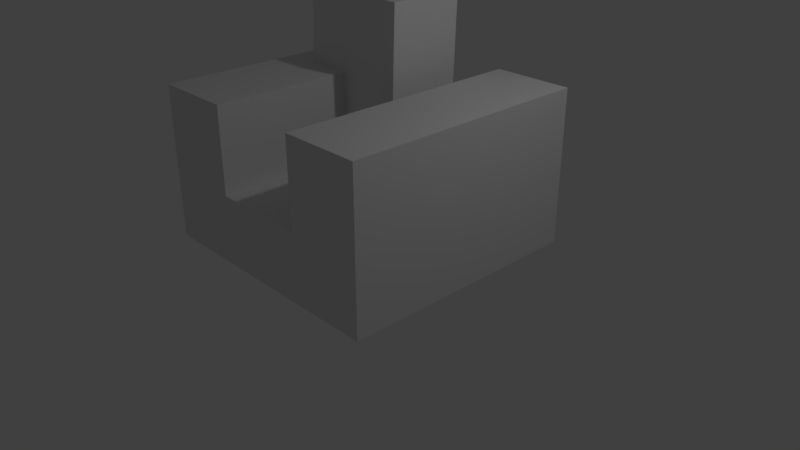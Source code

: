 # Source: 15.20.blend  (saved by Blender 2.79.0; exported with 4.5.12 LTS)
import bpy
from mathutils import Matrix  # noqa: F401  (used for matrix-valued properties, if any)

bpy.ops.wm.read_factory_settings(use_empty=True)
scene = bpy.context.scene
scene.name = 'Scene'

# ---- collections
col_collection_1 = bpy.data.collections.new('Collection 1'); scene.collection.children.link(col_collection_1)

# ---- materials (node trees are filled in below, after node groups)
mat_material = bpy.data.materials.new('Material')
mat_material.alpha_threshold = 0.0
mat_material.use_transparent_shadow = False
mat_material.roughness = 0.5
mat_material.line_color = (0.0, 0.0, 0.0, 1.0)

# ---- material node trees

# ---- world
world_world = bpy.data.worlds.new('World'); scene.world = world_world
world_world.color = (0.05088, 0.05088, 0.05088)
world_world.use_sun_shadow = False
world_world.sun_shadow_jitter_overblur = 0.0
world_world.cycles.sampling_method = 'MANUAL'

# ---- cameras
cam_camera = bpy.data.cameras.new('Camera')
cam_camera.clip_end = 100.0
cam_camera.lens = 35.0
cam_camera.sensor_width = 32.0
cam_camera.sensor_height = 18.0
cam_camera.ortho_scale = 7.314
cam_camera.dof.focus_distance = 0.0
cam_camera.dof.aperture_fstop = 128.0

# ---- lights
light_lamp = bpy.data.lights.new('Lamp', 'POINT')
light_lamp.transmission_factor = 0.0
light_lamp.cutoff_distance = 30.0
light_lamp.energy = 100.0
light_lamp.shadow_buffer_clip_start = 1.001
light_lamp.shadow_soft_size = 0.1
light_lamp.shadow_maximum_resolution = 0.006
light_lamp.use_absolute_resolution = True

# ---- meshes
me_cube = bpy.data.meshes.new('Cube')
me_cube.from_pydata([(1.0, 1.0, -1.0), (1.0, -1.0, -1.0), (-1.0, -1.0, -1.0), (-1.0, 1.0, -1.0), (1.0, 1.0, 1.0), (1.0, -1.0, 1.0), (-1.0, -1.0, 1.0), (-1.0, 1.0, 1.0), (1.0, -5.96e-08, -1.0), (1.788e-07, 1.0, -1.0), (1.0, 1.0, 0.0), (0.0, -1.0, -1.0), (1.0, -1.0, 0.0), (-1.0, 2.98e-07, -1.0), (-1.0, -1.0, 0.0), (-1.0, 1.0, 0.0), (1.0, -5.364e-07, 1.0), (2.384e-07, 1.0, 1.0), (-5.364e-07, -1.0, 1.0), (-1.0, 1.788e-07, 1.0), (2.384e-07, 1.0, 0.0), (-1.0, 2.384e-07, 0.0), (-2.98e-07, -1.0, 0.0), (1.0, -2.98e-07, 0.0), (-1.49e-07, -1.788e-07, 1.0), (5.96e-08, 1.192e-07, -1.0), (1.0, -0.5, -1.0), (-0.5, 1.0, -1.0), (1.0, 1.0, 0.5), (-0.5, -1.0, -1.0), (1.0, -1.0, 0.5), (-1.0, 0.5, -1.0), (-1.0, -1.0, 0.5), (-1.0, 1.0, 0.5), (1.0, -0.5, 1.0), (-0.5, 1.0, 1.0), (-0.5, -1.0, 1.0), (-1.0, 0.5, 1.0), (1.0, 0.5, -1.0), (0.5, 1.0, -1.0), (1.0, 1.0, -0.5), (0.5, -1.0, -1.0), (1.0, -1.0, -0.5), (-1.0, -0.5, -1.0), (-1.0, -1.0, -0.5), (-1.0, 1.0, -0.5), (1.0, 0.5, 1.0), (0.5, 1.0, 1.0), (0.5, -1.0, 1.0), (-1.0, -0.5, 1.0), (-0.5, 1.0, 0.0), (0.5, 1.0, 0.0), (2.384e-07, 1.0, 0.5), (2.086e-07, 1.0, -0.5), (-1.0, 0.5, 0.0), (-1.0, -0.5, 0.0), (-1.0, 2.682e-07, -0.5), (-1.0, 2.086e-07, 0.5), (-0.5, -1.0, 0.0), (0.5, -1.0, 0.0), (-1.49e-07, -1.0, -0.5), (-4.172e-07, -1.0, 0.5), (1.0, -0.5, 0.0), (1.0, 0.5, 0.0), (1.0, -1.788e-07, -0.5), (1.0, -4.172e-07, 0.5), (-3.427e-07, -0.5, 1.0), (-0.5, 2.086e-07, -1.0), (0.5, 2.98e-08, -1.0), (1.192e-07, 0.5, -1.0), (2.98e-08, -0.5, -1.0), (0.5, -0.5, -1.0), (0.5, 0.5, -1.0), (-0.5, 0.5, -1.0), (1.0, 0.5, 0.5), (1.0, 0.5, -0.5), (1.0, -0.5, -0.5), (0.5, -1.0, 0.5), (0.5, -1.0, -0.5), (-0.5, -1.0, -0.5), (-1.0, -0.5, 0.5), (-1.0, -0.5, -0.5), (-1.0, 0.5, -0.5), (0.5, 1.0, -0.5), (0.5, 1.0, 0.5), (-0.5, 1.0, 0.5), (-0.5, 1.0, -0.5), (-1.0, 0.5, 0.5), (-0.5, -1.0, 0.5), (1.0, -0.5, 0.5), (-0.5, -0.5, -1.0), (1.0, -0.75, -1.0), (-0.75, 1.0, -1.0), (1.0, 1.0, 0.75), (-0.75, -1.0, -1.0), (1.0, -1.0, 0.75), (-1.0, 0.75, -1.0), (-1.0, -1.0, 0.75), (-1.0, 1.0, 0.75), (1.0, -0.75, 1.0), (-0.75, 1.0, 1.0), (-0.75, -1.0, 1.0), (-1.0, 0.75, 1.0), (1.0, 0.25, -1.0), (0.25, 1.0, -1.0), (1.0, 1.0, -0.25), (0.25, -1.0, -1.0), (1.0, -1.0, -0.25), (-1.0, -0.25, -1.0), (-1.0, -1.0, -0.25), (-1.0, 1.0, -0.25), (1.0, 0.25, 1.0), (0.25, 1.0, 1.0), (0.25, -1.0, 1.0), (-1.0, -0.25, 1.0), (-0.75, 1.0, 0.0), (0.25, 1.0, 0.0), (2.384e-07, 1.0, 0.75), (2.235e-07, 1.0, -0.25), (-1.0, 0.75, 0.0), (-1.0, -0.25, 0.0), (-1.0, 2.831e-07, -0.75), (-1.0, 2.235e-07, 0.25), (-0.75, -1.0, 0.0), (0.25, -1.0, 0.0), (-7.451e-08, -1.0, -0.75), (-3.576e-07, -1.0, 0.25), (1.0, -0.75, 0.0), (1.0, 0.25, 0.0), (1.0, -1.192e-07, -0.75), (1.0, -3.576e-07, 0.25), (-4.396e-07, -0.75, 1.0), (-0.25, -8.941e-08, 1.0), (-0.75, 2.533e-07, -1.0), (0.25, 7.451e-08, -1.0), (1.49e-07, 0.75, -1.0), (4.47e-08, -0.25, -1.0), (1.0, -0.25, -1.0), (-0.25, 1.0, -1.0), (1.0, 1.0, 0.25), (-0.25, -1.0, -1.0), (1.0, -1.0, 0.25), (-1.0, 0.25, -1.0), (-1.0, -1.0, 0.25), (-1.0, 1.0, 0.25), (1.0, -0.25, 1.0), (-0.25, 1.0, 1.0), (-0.25, -1.0, 1.0), (-1.0, 0.25, 1.0), (1.0, 0.75, -1.0), (0.75, 1.0, -1.0), (1.0, 1.0, -0.75), (0.75, -1.0, -1.0), (1.0, -1.0, -0.75), (-1.0, -0.75, -1.0), (-1.0, -1.0, -0.75), (-1.0, 1.0, -0.75), (1.0, 0.75, 1.0), (0.75, 1.0, 1.0), (0.75, -1.0, 1.0), (-1.0, -0.75, 1.0), (-0.25, 1.0, 0.0), (0.75, 1.0, 0.0), (2.384e-07, 1.0, 0.25), (1.937e-07, 1.0, -0.75), (-1.0, 0.25, 0.0), (-1.0, -0.75, 0.0), (-1.0, 2.533e-07, -0.25), (-1.0, 1.937e-07, 0.75), (-0.25, -1.0, 0.0), (0.75, -1.0, 0.0), (-2.235e-07, -1.0, -0.25), (-4.768e-07, -1.0, 0.75), (1.0, -0.25, 0.0), (1.0, 0.75, 0.0), (1.0, -2.384e-07, -0.25), (1.0, -4.768e-07, 0.75), (-2.459e-07, -0.25, 1.0), (1.416e-07, 0.75, 1.0), (0.25, -2.682e-07, 1.0), (-0.25, 1.639e-07, -1.0), (0.75, -1.49e-08, -1.0), (8.941e-08, 0.25, -1.0), (1.49e-08, -0.75, -1.0), (0.25, -0.5, -1.0), (0.75, -0.5, -1.0), (0.5, -0.25, -1.0), (0.5, -0.75, -1.0), (0.25, 0.5, -1.0), (0.75, 0.5, -1.0), (0.5, 0.75, -1.0), (0.5, 0.25, -1.0), (-0.75, 0.5, -1.0), (-0.25, 0.5, -1.0), (-0.5, 0.75, -1.0), (-0.5, 0.25, -1.0), (0.25, 0.5, 1.0), (0.25, -0.5, 1.0), (1.0, 0.25, 0.5), (1.0, 0.75, 0.5), (1.0, 0.5, 0.25), (1.0, 0.5, 0.75), (1.0, 0.25, -0.5), (1.0, 0.75, -0.5), (1.0, 0.5, -0.75), (1.0, 0.5, -0.25), (1.0, -0.75, -0.5), (1.0, -0.25, -0.5), (1.0, -0.5, -0.75), (1.0, -0.5, -0.25), (0.25, -1.0, 0.5), (0.75, -1.0, 0.5), (0.5, -1.0, 0.25), (0.5, -1.0, 0.75), (0.25, -1.0, -0.5), (0.75, -1.0, -0.5), (0.5, -1.0, -0.75), (0.5, -1.0, -0.25), (-0.75, -1.0, -0.5), (-0.25, -1.0, -0.5), (-0.5, -1.0, -0.75), (-0.5, -1.0, -0.25), (-1.0, -0.25, 0.5), (-1.0, -0.75, 0.5), (-1.0, -0.5, 0.25), (-1.0, -0.5, 0.75), (-1.0, -0.25, -0.5), (-1.0, -0.75, -0.5), (-1.0, -0.5, -0.75), (-1.0, -0.5, -0.25), (-1.0, 0.75, -0.5), (-1.0, 0.25, -0.5), (-1.0, 0.5, -0.75), (-1.0, 0.5, -0.25), (0.25, 1.0, -0.5), (0.75, 1.0, -0.5), (0.5, 1.0, -0.25), (0.5, 1.0, -0.75), (0.25, 1.0, 0.5), (0.75, 1.0, 0.5), (0.5, 1.0, 0.75), (0.5, 1.0, 0.25), (-0.75, 1.0, 0.5), (-0.25, 1.0, 0.5), (-0.5, 1.0, 0.75), (-0.5, 1.0, 0.25), (-0.75, 1.0, -0.5), (-0.25, 1.0, -0.5), (-0.5, 1.0, -0.25), (-0.5, 1.0, -0.75), (-1.0, 0.75, 0.5), (-1.0, 0.25, 0.5), (-1.0, 0.5, 0.25), (-1.0, 0.5, 0.75), (-0.75, -1.0, 0.5), (-0.25, -1.0, 0.5), (-0.5, -1.0, 0.25), (-0.5, -1.0, 0.75), (1.0, -0.75, 0.5), (1.0, -0.25, 0.5), (1.0, -0.5, 0.25), (1.0, -0.5, 0.75), (-0.25, -0.5, 1.0), (-0.75, -0.5, -1.0), (-0.25, -0.5, -1.0), (-0.5, -0.25, -1.0), (-0.5, -0.75, -1.0), (-0.25, -0.75, -1.0), (-0.25, -0.25, -1.0), (-0.75, -0.25, -1.0), (-0.25, -0.25, 1.0), (-0.25, -0.75, 1.0), (1.0, -0.25, 0.75), (1.0, -0.25, 0.25), (1.0, -0.75, 0.25), (-0.25, -1.0, 0.75), (-0.25, -1.0, 0.25), (-0.75, -1.0, 0.25), (-1.0, 0.25, 0.75), (-1.0, 0.25, 0.25), (-1.0, 0.75, 0.25), (-0.25, 1.0, -0.75), (-0.25, 1.0, -0.25), (-0.75, 1.0, -0.25), (-0.25, 1.0, 0.25), (-0.25, 1.0, 0.75), (-0.75, 1.0, 0.75), (0.75, 1.0, 0.25), (0.75, 1.0, 0.75), (0.25, 1.0, 0.75), (0.75, 1.0, -0.75), (0.75, 1.0, -0.25), (0.25, 1.0, -0.25), (-1.0, 0.25, -0.25), (-1.0, 0.25, -0.75), (-1.0, 0.75, -0.75), (-1.0, -0.75, -0.25), (-1.0, -0.75, -0.75), (-1.0, -0.25, -0.75), (-1.0, -0.75, 0.75), (-1.0, -0.75, 0.25), (-1.0, -0.25, 0.25), (-0.25, -1.0, -0.25), (-0.25, -1.0, -0.75), (-0.75, -1.0, -0.75), (0.75, -1.0, -0.25), (0.75, -1.0, -0.75), (0.25, -1.0, -0.75), (0.75, -1.0, 0.75), (0.75, -1.0, 0.25), (0.25, -1.0, 0.25), (1.0, -0.25, -0.25), (1.0, -0.25, -0.75), (1.0, -0.75, -0.75), (1.0, 0.75, -0.25), (1.0, 0.75, -0.75), (1.0, 0.25, -0.75), (1.0, 0.75, 0.75), (1.0, 0.75, 0.25), (1.0, 0.25, 0.25), (0.25, -0.25, 1.0), (0.25, 0.75, 1.0), (-0.25, 0.75, 1.0), (-0.25, 0.25, -1.0), (-0.25, 0.75, -1.0), (-0.75, 0.75, -1.0), (0.75, 0.25, -1.0), (0.75, 0.75, -1.0), (0.25, 0.75, -1.0), (0.75, -0.75, -1.0), (0.75, -0.25, -1.0), (0.25, -0.25, -1.0), (0.25, -0.75, -1.0), (0.25, 0.25, -1.0), (-0.75, 0.25, -1.0), (0.25, 0.25, 1.0), (0.25, -0.75, 1.0), (1.0, 0.25, 0.75), (1.0, 0.25, -0.25), (1.0, -0.75, -0.25), (0.25, -1.0, 0.75), (0.25, -1.0, -0.25), (-0.75, -1.0, -0.25), (-1.0, -0.25, 0.75), (-1.0, -0.25, -0.25), (-1.0, 0.75, -0.25), (0.25, 1.0, -0.75), (0.25, 1.0, 0.25), (-0.75, 1.0, 0.25), (-0.75, 1.0, -0.75), (-1.0, 0.75, 0.75), (-0.75, -1.0, 0.75), (1.0, -0.75, 0.75), (-0.75, -0.75, -1.0), (1.0, -0.875, -1.0), (-0.875, 1.0, -1.0), (1.0, 1.0, 0.875), (-0.875, -1.0, -1.0), (1.0, -1.0, 0.875), (-1.0, 0.875, -1.0), (-1.0, -1.0, 0.875), (-1.0, 1.0, 0.875), (1.0, -0.875, 1.0), (-0.875, 1.0, 1.0), (-0.875, -1.0, 1.0), (-1.0, 0.875, 1.0), (1.0, 0.125, -1.0), (0.125, 1.0, -1.0), (1.0, 1.0, -0.125), (0.125, -1.0, -1.0), (1.0, -1.0, -0.125), (-1.0, -0.125, -1.0), (-1.0, -1.0, -0.125), (-1.0, 1.0, -0.125), (1.0, 0.125, 1.0), (0.125, 1.0, 1.0), (0.125, -1.0, 1.0), (-1.0, -0.125, 1.0), (-0.875, 1.0, 0.0), (0.125, 1.0, 0.0), (2.384e-07, 1.0, 0.875), (2.31e-07, 1.0, -0.125), (-1.0, 0.875, 0.0), (-1.0, -0.125, 0.0), (-1.0, 2.906e-07, -0.875), (-1.0, 2.31e-07, 0.125), (-0.875, -1.0, 0.0), (0.125, -1.0, 0.0), (-3.725e-08, -1.0, -0.875), (-3.278e-07, -1.0, 0.125), (1.0, -0.875, 0.0), (1.0, 0.125, 0.0), (1.0, -8.941e-08, -0.875), (1.0, -3.278e-07, 0.125), (-4.88e-07, -0.875, 1.0), (-1.006e-07, 0.125, 1.0), (-0.125, -1.341e-07, 1.0), (-0.875, 2.757e-07, -1.0), (0.125, 9.686e-08, -1.0), (1.639e-07, 0.875, -1.0), (5.215e-08, -0.125, -1.0), (1.0, -0.375, -1.0), (-0.375, 1.0, -1.0), (1.0, 1.0, 0.375), (-0.375, -1.0, -1.0), (1.0, -1.0, 0.375), (-1.0, 0.375, -1.0), (-1.0, -1.0, 0.375), (-1.0, 1.0, 0.375), (1.0, -0.375, 1.0), (-0.375, 1.0, 1.0), (-0.375, -1.0, 1.0), (-1.0, 0.375, 1.0), (1.0, 0.625, -1.0), (0.625, 1.0, -1.0), (1.0, 1.0, -0.625), (0.625, -1.0, -1.0), (1.0, -1.0, -0.625), (-1.0, -0.625, -1.0), (-1.0, -1.0, -0.625), (-1.0, 1.0, -0.625), (1.0, 0.625, 1.0), (0.625, 1.0, 1.0), (0.625, -1.0, 1.0), (-1.0, -0.625, 1.0), (-0.375, 1.0, 0.0), (0.625, 1.0, 0.0), (2.384e-07, 1.0, 0.375), (2.012e-07, 1.0, -0.625), (-1.0, 0.375, 0.0), (-1.0, -0.625, 0.0), (-1.0, 2.608e-07, -0.375), (-1.0, 2.012e-07, 0.625), (-0.375, -1.0, 0.0), (0.625, -1.0, 0.0), (-1.863e-07, -1.0, -0.375), (-4.47e-07, -1.0, 0.625), (1.0, -0.375, 0.0), (1.0, 0.625, 0.0), (1.0, -2.086e-07, -0.375), (1.0, -4.47e-07, 0.625), (-2.943e-07, -0.375, 1.0), (0.375, -3.129e-07, 1.0), (-0.375, 1.863e-07, -1.0), (0.625, 7.451e-09, -1.0), (1.043e-07, 0.375, -1.0), (2.235e-08, -0.625, -1.0), (0.125, -0.5, -1.0), (0.625, -0.5, -1.0), (0.5, -0.125, -1.0), (0.5, -0.625, -1.0), (0.125, 0.5, -1.0), (0.625, 0.5, -1.0), (0.5, 0.875, -1.0), (0.5, 0.375, -1.0), (-0.875, 0.5, -1.0), (-0.375, 0.5, -1.0), (-0.5, 0.875, -1.0), (-0.5, 0.375, -1.0), (0.375, 0.5, 1.0), (0.375, -0.5, 1.0), (1.0, 0.125, 0.5), (1.0, 0.625, 0.5), (1.0, 0.5, 0.125), (1.0, 0.5, 0.625), (1.0, 0.125, -0.5), (1.0, 0.625, -0.5), (1.0, 0.5, -0.875), (1.0, 0.5, -0.375), (1.0, -0.875, -0.5), (1.0, -0.375, -0.5), (1.0, -0.5, -0.875), (1.0, -0.5, -0.375), (0.125, -1.0, 0.5), (0.625, -1.0, 0.5), (0.5, -1.0, 0.125), (0.5, -1.0, 0.625), (0.125, -1.0, -0.5), (0.625, -1.0, -0.5), (0.5, -1.0, -0.875), (0.5, -1.0, -0.375), (-0.875, -1.0, -0.5), (-0.375, -1.0, -0.5), (-0.5, -1.0, -0.875), (-0.5, -1.0, -0.375), (-1.0, -0.125, 0.5), (-1.0, -0.625, 0.5), (-1.0, -0.5, 0.125), (-1.0, -0.5, 0.625), (-1.0, -0.125, -0.5), (-1.0, -0.625, -0.5), (-1.0, -0.5, -0.875), (-1.0, -0.5, -0.375), (-1.0, 0.875, -0.5), (-1.0, 0.375, -0.5), (-1.0, 0.5, -0.875), (-1.0, 0.5, -0.375), (0.125, 1.0, -0.5), (0.625, 1.0, -0.5), (0.5, 1.0, -0.125), (0.5, 1.0, -0.625), (0.125, 1.0, 0.5), (0.625, 1.0, 0.5), (0.5, 1.0, 0.875), (0.5, 1.0, 0.375), (-0.875, 1.0, 0.5), (-0.375, 1.0, 0.5), (-0.5, 1.0, 0.875), (-0.5, 1.0, 0.375), (-0.875, 1.0, -0.5), (-0.375, 1.0, -0.5), (-0.5, 1.0, -0.125), (-0.5, 1.0, -0.625), (-1.0, 0.875, 0.5), (-1.0, 0.375, 0.5), (-1.0, 0.5, 0.125), (-1.0, 0.5, 0.625), (-0.875, -1.0, 0.5), (-0.375, -1.0, 0.5), (-0.5, -1.0, 0.125), (-0.5, -1.0, 0.625), (1.0, -0.875, 0.5), (1.0, -0.375, 0.5), (1.0, -0.5, 0.125), (1.0, -0.5, 0.625), (-0.125, -0.5, 1.0), (-0.875, -0.5, -1.0), (-0.375, -0.5, -1.0), (-0.5, -0.125, -1.0), (-0.5, -0.625, -1.0), (1.0, -0.625, -1.0), (-0.625, 1.0, -1.0), (1.0, 1.0, 0.625), (-0.625, -1.0, -1.0), (1.0, -1.0, 0.625), (-1.0, 0.625, -1.0), (-1.0, -1.0, 0.625), (-1.0, 1.0, 0.625), (1.0, -0.625, 1.0), (-0.625, 1.0, 1.0), (-0.625, -1.0, 1.0), (-1.0, 0.625, 1.0), (1.0, 0.375, -1.0), (0.375, 1.0, -1.0), (1.0, 1.0, -0.375), (0.375, -1.0, -1.0), (1.0, -1.0, -0.375), (-1.0, -0.375, -1.0), (-1.0, -1.0, -0.375), (-1.0, 1.0, -0.375), (1.0, 0.375, 1.0), (0.375, 1.0, 1.0), (0.375, -1.0, 1.0), (-1.0, -0.375, 1.0), (-0.625, 1.0, 0.0), (0.375, 1.0, 0.0), (2.384e-07, 1.0, 0.625), (2.161e-07, 1.0, -0.375), (-1.0, 0.625, 0.0), (-1.0, -0.375, 0.0), (-1.0, 2.757e-07, -0.625), (-1.0, 2.161e-07, 0.375), (-0.625, -1.0, 0.0), (0.375, -1.0, 0.0), (-1.118e-07, -1.0, -0.625), (-3.874e-07, -1.0, 0.375), (1.0, -0.625, 0.0), (1.0, 0.375, 0.0), (1.0, -1.49e-07, -0.625), (1.0, -3.874e-07, 0.375), (-3.912e-07, -0.625, 1.0), (-0.375, -4.47e-08, 1.0), (-0.625, 2.31e-07, -1.0), (0.375, 5.215e-08, -1.0), (1.341e-07, 0.625, -1.0), (3.725e-08, -0.375, -1.0), (1.0, -0.125, -1.0), (-0.125, 1.0, -1.0), (1.0, 1.0, 0.125), (-0.125, -1.0, -1.0), (1.0, -1.0, 0.125), (-1.0, 0.125, -1.0), (-1.0, -1.0, 0.125), (-1.0, 1.0, 0.125), (1.0, -0.125, 1.0), (-0.125, 1.0, 1.0), (-0.125, -1.0, 1.0), (-1.0, 0.125, 1.0), (1.0, 0.875, -1.0), (0.875, 1.0, -1.0), (1.0, 1.0, -0.875), (0.875, -1.0, -1.0), (1.0, -1.0, -0.875), (-1.0, -0.875, -1.0), (-1.0, -1.0, -0.875), (-1.0, 1.0, -0.875), (1.0, 0.875, 1.0), (0.875, 1.0, 1.0), (0.875, -1.0, 1.0), (-1.0, -0.875, 1.0), (-0.125, 1.0, 0.0), (0.875, 1.0, 0.0), (2.384e-07, 1.0, 0.125), (1.863e-07, 1.0, -0.875), (-1.0, 0.125, 0.0), (-1.0, -0.875, 0.0), (-1.0, 2.459e-07, -0.125), (-1.0, 1.863e-07, 0.875), (-0.125, -1.0, 0.0), (0.875, -1.0, 0.0), (-2.608e-07, -1.0, -0.125), (-5.066e-07, -1.0, 0.875), (1.0, -0.125, 0.0), (1.0, 0.875, 0.0), (1.0, -2.682e-07, -0.125), (1.0, -5.066e-07, 0.875), (-1.974e-07, -0.125, 1.0), (1.9e-07, 0.875, 1.0), (0.125, -2.235e-07, 1.0), (-0.125, 1.416e-07, -1.0), (0.875, -3.725e-08, -1.0), (7.451e-08, 0.125, -1.0), (7.451e-09, -0.875, -1.0), (0.375, -0.5, -1.0), (0.875, -0.5, -1.0), (0.5, -0.375, -1.0), (0.5, -0.875, -1.0), (0.375, 0.5, -1.0), (0.875, 0.5, -1.0), (0.5, 0.625, -1.0), (0.5, 0.125, -1.0), (-0.625, 0.5, -1.0), (-0.125, 0.5, -1.0), (-0.5, 0.625, -1.0), (-0.5, 0.125, -1.0), (0.125, 0.5, 1.0), (0.125, -0.5, 1.0), (1.0, 0.375, 0.5), (1.0, 0.875, 0.5), (1.0, 0.5, 0.375), (1.0, 0.5, 0.875), (1.0, 0.375, -0.5), (1.0, 0.875, -0.5), (1.0, 0.5, -0.625), (1.0, 0.5, -0.125), (1.0, -0.625, -0.5), (1.0, -0.125, -0.5), (1.0, -0.5, -0.625), (1.0, -0.5, -0.125), (0.375, -1.0, 0.5), (0.875, -1.0, 0.5), (0.5, -1.0, 0.375), (0.5, -1.0, 0.875), (0.375, -1.0, -0.5), (0.875, -1.0, -0.5), (0.5, -1.0, -0.625), (0.5, -1.0, -0.125), (-0.625, -1.0, -0.5), (-0.125, -1.0, -0.5), (-0.5, -1.0, -0.625), (-0.5, -1.0, -0.125), (-1.0, -0.375, 0.5), (-1.0, -0.875, 0.5), (-1.0, -0.5, 0.375), (-1.0, -0.5, 0.875), (-1.0, -0.375, -0.5), (-1.0, -0.875, -0.5), (-1.0, -0.5, -0.625), (-1.0, -0.5, -0.125), (-1.0, 0.625, -0.5), (-1.0, 0.125, -0.5), (-1.0, 0.5, -0.625), (-1.0, 0.5, -0.125), (0.375, 1.0, -0.5), (0.875, 1.0, -0.5), (0.5, 1.0, -0.375), (0.5, 1.0, -0.875), (0.375, 1.0, 0.5), (0.875, 1.0, 0.5), (0.5, 1.0, 0.625), (0.5, 1.0, 0.125), (-0.625, 1.0, 0.5), (-0.125, 1.0, 0.5), (-0.5, 1.0, 0.625), (-0.5, 1.0, 0.125), (-0.625, 1.0, -0.5), (-0.125, 1.0, -0.5), (-0.5, 1.0, -0.375), (-0.5, 1.0, -0.875), (-1.0, 0.625, 0.5), (-1.0, 0.125, 0.5), (-1.0, 0.5, 0.375), (-1.0, 0.5, 0.875), (-0.625, -1.0, 0.5), (-0.125, -1.0, 0.5), (-0.5, -1.0, 0.375), (-0.5, -1.0, 0.875), (1.0, -0.625, 0.5), (1.0, -0.125, 0.5), (1.0, -0.5, 0.375), (1.0, -0.5, 0.875), (-0.375, -0.5, 1.0), (-0.625, -0.5, -1.0), (-0.125, -0.5, -1.0), (-0.5, -0.375, -1.0), (-0.5, -0.875, -1.0), (-0.375, -0.75, -1.0), (-0.125, -0.75, -1.0), (-0.25, -0.625, -1.0), (-0.25, -0.875, -1.0), (-0.375, -0.25, -1.0), (-0.125, -0.25, -1.0), (-0.25, -0.125, -1.0), (-0.25, -0.375, -1.0), (-0.875, -0.25, -1.0), (-0.625, -0.25, -1.0), (-0.75, -0.125, -1.0), (-0.75, -0.375, -1.0), (-0.25, -0.375, 1.0), (-0.25, -0.125, 1.0), (-0.125, -0.25, 1.0), (-0.375, -0.25, 1.0), (-0.25, -0.875, 1.0), (-0.25, -0.625, 1.0), (-0.125, -0.75, 1.0), (-0.375, -0.75, 1.0), (1.0, -0.375, 0.75), (1.0, -0.125, 0.75), (1.0, -0.25, 0.625), (1.0, -0.25, 0.875), (1.0, -0.375, 0.25), (1.0, -0.125, 0.25), (1.0, -0.25, 0.125), (1.0, -0.25, 0.375), (1.0, -0.875, 0.25), (1.0, -0.625, 0.25), (1.0, -0.75, 0.125), (1.0, -0.75, 0.375), (-0.375, -1.0, 0.75), (-0.125, -1.0, 0.75), (-0.25, -1.0, 0.625), (-0.25, -1.0, 0.875), (-0.375, -1.0, 0.25), (-0.125, -1.0, 0.25), (-0.25, -1.0, 0.125), (-0.25, -1.0, 0.375), (-0.875, -1.0, 0.25), (-0.625, -1.0, 0.25), (-0.75, -1.0, 0.125), (-0.75, -1.0, 0.375), (-1.0, 0.375, 0.75), (-1.0, 0.125, 0.75), (-1.0, 0.25, 0.625), (-1.0, 0.25, 0.875), (-1.0, 0.375, 0.25), (-1.0, 0.125, 0.25), (-1.0, 0.25, 0.125), (-1.0, 0.25, 0.375), (-1.0, 0.875, 0.25), (-1.0, 0.625, 0.25), (-1.0, 0.75, 0.125), (-1.0, 0.75, 0.375), (-0.375, 1.0, -0.75), (-0.125, 1.0, -0.75), (-0.25, 1.0, -0.625), (-0.25, 1.0, -0.875), (-0.375, 1.0, -0.25), (-0.125, 1.0, -0.25), (-0.25, 1.0, -0.125), (-0.25, 1.0, -0.375), (-0.875, 1.0, -0.25), (-0.625, 1.0, -0.25), (-0.75, 1.0, -0.125), (-0.75, 1.0, -0.375), (-0.375, 1.0, 0.25), (-0.125, 1.0, 0.25), (-0.25, 1.0, 0.375), (-0.25, 1.0, 0.125), (-0.375, 1.0, 0.75), (-0.125, 1.0, 0.75), (-0.25, 1.0, 0.875), (-0.25, 1.0, 0.625), (-0.875, 1.0, 0.75), (-0.625, 1.0, 0.75), (-0.75, 1.0, 0.875), (-0.75, 1.0, 0.625), (0.625, 1.0, 0.25), (0.875, 1.0, 0.25), (0.75, 1.0, 0.375), (0.75, 1.0, 0.125), (0.625, 1.0, 0.75), (0.875, 1.0, 0.75), (0.75, 1.0, 0.875), (0.75, 1.0, 0.625), (0.125, 1.0, 0.75), (0.375, 1.0, 0.75), (0.25, 1.0, 0.875), (0.25, 1.0, 0.625), (0.625, 1.0, -0.75), (0.875, 1.0, -0.75), (0.75, 1.0, -0.625), (0.75, 1.0, -0.875), (0.625, 1.0, -0.25), (0.875, 1.0, -0.25), (0.75, 1.0, -0.125), (0.75, 1.0, -0.375), (0.125, 1.0, -0.25), (0.375, 1.0, -0.25), (0.25, 1.0, -0.125), (0.25, 1.0, -0.375), (-1.0, 0.375, -0.25), (-1.0, 0.125, -0.25), (-1.0, 0.25, -0.375), (-1.0, 0.25, -0.125), (-1.0, 0.375, -0.75), (-1.0, 0.125, -0.75), (-1.0, 0.25, -0.875), (-1.0, 0.25, -0.625), (-1.0, 0.875, -0.75), (-1.0, 0.625, -0.75), (-1.0, 0.75, -0.875), (-1.0, 0.75, -0.625), (-1.0, -0.625, -0.25), (-1.0, -0.875, -0.25), (-1.0, -0.75, -0.375), (-1.0, -0.75, -0.125), (-1.0, -0.625, -0.75), (-1.0, -0.875, -0.75), (-1.0, -0.75, -0.875), (-1.0, -0.75, -0.625), (-1.0, -0.125, -0.75), (-1.0, -0.375, -0.75), (-1.0, -0.25, -0.875), (-1.0, -0.25, -0.625), (-1.0, -0.625, 0.75), (-1.0, -0.875, 0.75), (-1.0, -0.75, 0.625), (-1.0, -0.75, 0.875), (-1.0, -0.625, 0.25), (-1.0, -0.875, 0.25), (-1.0, -0.75, 0.125), (-1.0, -0.75, 0.375), (-1.0, -0.125, 0.25), (-1.0, -0.375, 0.25), (-1.0, -0.25, 0.125), (-1.0, -0.25, 0.375), (-0.375, -1.0, -0.25), (-0.125, -1.0, -0.25), (-0.25, -1.0, -0.375), (-0.25, -1.0, -0.125), (-0.375, -1.0, -0.75), (-0.125, -1.0, -0.75), (-0.25, -1.0, -0.875), (-0.25, -1.0, -0.625), (-0.875, -1.0, -0.75), (-0.625, -1.0, -0.75), (-0.75, -1.0, -0.875), (-0.75, -1.0, -0.625), (0.625, -1.0, -0.25), (0.875, -1.0, -0.25), (0.75, -1.0, -0.375), (0.75, -1.0, -0.125), (0.625, -1.0, -0.75), (0.875, -1.0, -0.75), (0.75, -1.0, -0.875), (0.75, -1.0, -0.625), (0.125, -1.0, -0.75), (0.375, -1.0, -0.75), (0.25, -1.0, -0.875), (0.25, -1.0, -0.625), (0.625, -1.0, 0.75), (0.875, -1.0, 0.75), (0.75, -1.0, 0.625), (0.75, -1.0, 0.875), (0.625, -1.0, 0.25), (0.875, -1.0, 0.25), (0.75, -1.0, 0.125), (0.75, -1.0, 0.375), (0.125, -1.0, 0.25), (0.375, -1.0, 0.25), (0.25, -1.0, 0.125), (0.25, -1.0, 0.375), (1.0, -0.375, -0.25), (1.0, -0.125, -0.25), (1.0, -0.25, -0.375), (1.0, -0.25, -0.125), (1.0, -0.375, -0.75), (1.0, -0.125, -0.75), (1.0, -0.25, -0.875), (1.0, -0.25, -0.625), (1.0, -0.875, -0.75), (1.0, -0.625, -0.75), (1.0, -0.75, -0.875), (1.0, -0.75, -0.625), (1.0, 0.625, -0.25), (1.0, 0.875, -0.25), (1.0, 0.75, -0.375), (1.0, 0.75, -0.125), (1.0, 0.625, -0.75), (1.0, 0.875, -0.75), (1.0, 0.75, -0.875), (1.0, 0.75, -0.625), (1.0, 0.125, -0.75), (1.0, 0.375, -0.75), (1.0, 0.25, -0.875), (1.0, 0.25, -0.625), (1.0, 0.625, 0.75), (1.0, 0.875, 0.75), (1.0, 0.75, 0.625), (1.0, 0.75, 0.875), (1.0, 0.625, 0.25), (1.0, 0.875, 0.25), (1.0, 0.75, 0.125), (1.0, 0.75, 0.375), (1.0, 0.125, 0.25), (1.0, 0.375, 0.25), (1.0, 0.25, 0.125), (1.0, 0.25, 0.375), (0.25, -0.375, 1.0), (0.25, -0.125, 1.0), (0.375, -0.25, 1.0), (0.125, -0.25, 1.0), (0.25, 0.625, 1.0), (0.25, 0.875, 1.0), (0.375, 0.75, 1.0), (0.125, 0.75, 1.0), (-0.25, 0.875, 1.0), (-0.125, 0.75, 1.0), (-0.375, 0.75, 1.0), (-0.25, 0.125, 1.0), (-0.375, 0.25, -1.0), (-0.125, 0.25, -1.0), (-0.25, 0.375, -1.0), (-0.25, 0.125, -1.0), (-0.375, 0.75, -1.0), (-0.125, 0.75, -1.0), (-0.25, 0.875, -1.0), (-0.25, 0.625, -1.0), (-0.875, 0.75, -1.0), (-0.625, 0.75, -1.0), (-0.75, 0.875, -1.0), (-0.75, 0.625, -1.0), (0.625, 0.25, -1.0), (0.875, 0.25, -1.0), (0.75, 0.375, -1.0), (0.75, 0.125, -1.0), (0.625, 0.75, -1.0), (0.875, 0.75, -1.0), (0.75, 0.875, -1.0), (0.75, 0.625, -1.0), (0.125, 0.75, -1.0), (0.375, 0.75, -1.0), (0.25, 0.875, -1.0), (0.25, 0.625, -1.0), (0.625, -0.75, -1.0), (0.875, -0.75, -1.0), (0.75, -0.625, -1.0), (0.75, -0.875, -1.0), (0.625, -0.25, -1.0), (0.875, -0.25, -1.0), (0.75, -0.125, -1.0), (0.75, -0.375, -1.0), (0.125, -0.25, -1.0), (0.375, -0.25, -1.0), (0.25, -0.125, -1.0), (0.25, -0.375, -1.0), (0.125, -0.75, -1.0), (0.375, -0.75, -1.0), (0.25, -0.625, -1.0), (0.25, -0.875, -1.0), (0.125, 0.25, -1.0), (0.375, 0.25, -1.0), (0.25, 0.375, -1.0), (0.25, 0.125, -1.0), (-0.875, 0.25, -1.0), (-0.625, 0.25, -1.0), (-0.75, 0.375, -1.0), (-0.75, 0.125, -1.0), (0.25, 0.125, 1.0), (0.25, 0.375, 1.0), (0.375, 0.25, 1.0), (0.125, 0.25, 1.0), (0.25, -0.875, 1.0), (0.25, -0.625, 1.0), (0.375, -0.75, 1.0), (0.125, -0.75, 1.0), (1.0, 0.125, 0.75), (1.0, 0.375, 0.75), (1.0, 0.25, 0.625), (1.0, 0.25, 0.875), (1.0, 0.125, -0.25), (1.0, 0.375, -0.25), (1.0, 0.25, -0.375), (1.0, 0.25, -0.125), (1.0, -0.875, -0.25), (1.0, -0.625, -0.25), (1.0, -0.75, -0.375), (1.0, -0.75, -0.125), (0.125, -1.0, 0.75), (0.375, -1.0, 0.75), (0.25, -1.0, 0.625), (0.25, -1.0, 0.875), (0.125, -1.0, -0.25), (0.375, -1.0, -0.25), (0.25, -1.0, -0.375), (0.25, -1.0, -0.125), (-0.875, -1.0, -0.25), (-0.625, -1.0, -0.25), (-0.75, -1.0, -0.375), (-0.75, -1.0, -0.125), (-1.0, -0.125, 0.75), (-1.0, -0.375, 0.75), (-1.0, -0.25, 0.625), (-1.0, -0.25, 0.875), (-1.0, -0.125, -0.25), (-1.0, -0.375, -0.25), (-1.0, -0.25, -0.375), (-1.0, -0.25, -0.125), (-1.0, 0.875, -0.25), (-1.0, 0.625, -0.25), (-1.0, 0.75, -0.375), (-1.0, 0.75, -0.125), (0.125, 1.0, -0.75), (0.375, 1.0, -0.75), (0.25, 1.0, -0.625), (0.25, 1.0, -0.875), (0.125, 1.0, 0.25), (0.375, 1.0, 0.25), (0.25, 1.0, 0.375), (0.25, 1.0, 0.125), (-0.875, 1.0, 0.25), (-0.625, 1.0, 0.25), (-0.75, 1.0, 0.375), (-0.75, 1.0, 0.125), (-0.875, 1.0, -0.75), (-0.625, 1.0, -0.75), (-0.75, 1.0, -0.625), (-0.75, 1.0, -0.875), (-1.0, 0.875, 0.75), (-1.0, 0.625, 0.75), (-1.0, 0.75, 0.625), (-1.0, 0.75, 0.875), (-0.875, -1.0, 0.75), (-0.625, -1.0, 0.75), (-0.75, -1.0, 0.625), (-0.75, -1.0, 0.875), (1.0, -0.875, 0.75), (1.0, -0.625, 0.75), (1.0, -0.75, 0.625), (1.0, -0.75, 0.875), (-0.875, -0.75, -1.0), (-0.625, -0.75, -1.0), (-0.75, -0.625, -1.0), (-0.75, -0.875, -1.0), (-0.625, -0.875, -1.0), (-0.625, -0.625, -1.0), (-0.875, -0.625, -1.0), (1.0, -0.625, 0.875), (1.0, -0.625, 0.625), (1.0, -0.875, 0.625), (-0.625, -1.0, 0.875), (-0.625, -1.0, 0.625), (-0.875, -1.0, 0.625), (-1.0, 0.625, 0.875), (-1.0, 0.625, 0.625), (-1.0, 0.875, 0.625), (-0.625, 1.0, -0.875), (-0.625, 1.0, -0.625), (-0.875, 1.0, -0.625), (-0.625, 1.0, 0.125), (-0.625, 1.0, 0.375), (-0.875, 1.0, 0.375), (0.375, 1.0, 0.125), (0.375, 1.0, 0.375), (0.125, 1.0, 0.375), (0.375, 1.0, -0.875), (0.375, 1.0, -0.625), (0.125, 1.0, -0.625), (-1.0, 0.625, -0.125), (-1.0, 0.625, -0.375), (-1.0, 0.875, -0.375), (-1.0, -0.375, -0.125), (-1.0, -0.375, -0.375), (-1.0, -0.125, -0.375), (-1.0, -0.375, 0.875), (-1.0, -0.375, 0.625), (-1.0, -0.125, 0.625), (-0.625, -1.0, -0.125), (-0.625, -1.0, -0.375), (-0.875, -1.0, -0.375), (0.375, -1.0, -0.125), (0.375, -1.0, -0.375), (0.125, -1.0, -0.375), (0.375, -1.0, 0.875), (0.375, -1.0, 0.625), (0.125, -1.0, 0.625), (1.0, -0.625, -0.125), (1.0, -0.625, -0.375), (1.0, -0.875, -0.375), (1.0, 0.375, -0.125), (1.0, 0.375, -0.375), (1.0, 0.125, -0.375), (1.0, 0.375, 0.875), (1.0, 0.375, 0.625), (1.0, 0.125, 0.625), (0.125, -0.625, 1.0), (0.375, -0.625, 1.0), (0.375, -0.875, 1.0), (0.125, 0.375, 1.0), (0.375, 0.375, 1.0), (0.375, 0.125, 1.0), (-0.625, 0.125, -1.0), (-0.625, 0.375, -1.0), (-0.875, 0.375, -1.0), (0.375, 0.125, -1.0), (0.375, 0.375, -1.0), (0.125, 0.375, -1.0), (0.375, -0.875, -1.0), (0.375, -0.625, -1.0), (0.125, -0.625, -1.0), (0.375, -0.375, -1.0), (0.375, -0.125, -1.0), (0.125, -0.125, -1.0), (0.875, -0.375, -1.0), (0.875, -0.125, -1.0), (0.625, -0.125, -1.0), (0.875, -0.875, -1.0), (0.875, -0.625, -1.0), (0.625, -0.625, -1.0), (0.375, 0.625, -1.0), (0.375, 0.875, -1.0), (0.125, 0.875, -1.0), (0.875, 0.625, -1.0), (0.875, 0.875, -1.0), (0.625, 0.875, -1.0), (0.875, 0.125, -1.0), (0.875, 0.375, -1.0), (0.625, 0.375, -1.0), (-0.625, 0.625, -1.0), (-0.625, 0.875, -1.0), (-0.875, 0.875, -1.0), (-0.125, 0.625, -1.0), (-0.125, 0.875, -1.0), (-0.375, 0.875, -1.0), (-0.125, 0.125, -1.0), (-0.125, 0.375, -1.0), (-0.375, 0.375, -1.0), (-0.125, 0.125, 1.0), (-0.375, 0.875, 1.0), (-0.125, 0.875, 1.0), (0.125, 0.875, 1.0), (0.375, 0.875, 1.0), (0.375, 0.625, 1.0), (0.125, -0.125, 1.0), (0.375, -0.125, 1.0), (0.375, -0.375, 1.0), (1.0, 0.375, 0.375), (1.0, 0.375, 0.125), (1.0, 0.125, 0.125), (1.0, 0.875, 0.375), (1.0, 0.875, 0.125), (1.0, 0.625, 0.125), (1.0, 0.875, 0.875), (1.0, 0.875, 0.625), (1.0, 0.625, 0.625), (1.0, 0.375, -0.625), (1.0, 0.375, -0.875), (1.0, 0.125, -0.875), (1.0, 0.875, -0.625), (1.0, 0.875, -0.875), (1.0, 0.625, -0.875), (1.0, 0.875, -0.125), (1.0, 0.875, -0.375), (1.0, 0.625, -0.375), (1.0, -0.625, -0.625), (1.0, -0.625, -0.875), (1.0, -0.875, -0.875), (1.0, -0.125, -0.625), (1.0, -0.125, -0.875), (1.0, -0.375, -0.875), (1.0, -0.125, -0.125), (1.0, -0.125, -0.375), (1.0, -0.375, -0.375), (0.375, -1.0, 0.375), (0.375, -1.0, 0.125), (0.125, -1.0, 0.125), (0.875, -1.0, 0.375), (0.875, -1.0, 0.125), (0.625, -1.0, 0.125), (0.875, -1.0, 0.875), (0.875, -1.0, 0.625), (0.625, -1.0, 0.625), (0.375, -1.0, -0.625), (0.375, -1.0, -0.875), (0.125, -1.0, -0.875), (0.875, -1.0, -0.625), (0.875, -1.0, -0.875), (0.625, -1.0, -0.875), (0.875, -1.0, -0.125), (0.875, -1.0, -0.375), (0.625, -1.0, -0.375), (-0.625, -1.0, -0.625), (-0.625, -1.0, -0.875), (-0.875, -1.0, -0.875), (-0.125, -1.0, -0.625), (-0.125, -1.0, -0.875), (-0.375, -1.0, -0.875), (-0.125, -1.0, -0.125), (-0.125, -1.0, -0.375), (-0.375, -1.0, -0.375), (-1.0, -0.375, 0.375), (-1.0, -0.375, 0.125), (-1.0, -0.125, 0.125), (-1.0, -0.875, 0.375), (-1.0, -0.875, 0.125), (-1.0, -0.625, 0.125), (-1.0, -0.875, 0.875), (-1.0, -0.875, 0.625), (-1.0, -0.625, 0.625), (-1.0, -0.375, -0.625), (-1.0, -0.375, -0.875), (-1.0, -0.125, -0.875), (-1.0, -0.875, -0.625), (-1.0, -0.875, -0.875), (-1.0, -0.625, -0.875), (-1.0, -0.875, -0.125), (-1.0, -0.875, -0.375), (-1.0, -0.625, -0.375), (-1.0, 0.625, -0.625), (-1.0, 0.625, -0.875), (-1.0, 0.875, -0.875), (-1.0, 0.125, -0.625), (-1.0, 0.125, -0.875), (-1.0, 0.375, -0.875), (-1.0, 0.125, -0.125), (-1.0, 0.125, -0.375), (-1.0, 0.375, -0.375), (0.375, 1.0, -0.375), (0.375, 1.0, -0.125), (0.125, 1.0, -0.125), (0.875, 1.0, -0.375), (0.875, 1.0, -0.125), (0.625, 1.0, -0.125), (0.875, 1.0, -0.875), (0.875, 1.0, -0.625), (0.625, 1.0, -0.625), (0.375, 1.0, 0.625), (0.375, 1.0, 0.875), (0.125, 1.0, 0.875), (0.875, 1.0, 0.625), (0.875, 1.0, 0.875), (0.625, 1.0, 0.875), (0.875, 1.0, 0.125), (0.875, 1.0, 0.375), (0.625, 1.0, 0.375), (-0.625, 1.0, 0.625), (-0.625, 1.0, 0.875), (-0.875, 1.0, 0.875), (-0.125, 1.0, 0.625), (-0.125, 1.0, 0.875), (-0.375, 1.0, 0.875), (-0.125, 1.0, 0.125), (-0.125, 1.0, 0.375), (-0.375, 1.0, 0.375), (-0.625, 1.0, -0.375), (-0.625, 1.0, -0.125), (-0.875, 1.0, -0.125), (-0.125, 1.0, -0.375), (-0.125, 1.0, -0.125), (-0.375, 1.0, -0.125), (-0.125, 1.0, -0.875), (-0.125, 1.0, -0.625), (-0.375, 1.0, -0.625), (-1.0, 0.625, 0.375), (-1.0, 0.625, 0.125), (-1.0, 0.875, 0.125), (-1.0, 0.125, 0.375), (-1.0, 0.125, 0.125), (-1.0, 0.375, 0.125), (-1.0, 0.125, 0.875), (-1.0, 0.125, 0.625), (-1.0, 0.375, 0.625), (-0.625, -1.0, 0.375), (-0.625, -1.0, 0.125), (-0.875, -1.0, 0.125), (-0.125, -1.0, 0.375), (-0.125, -1.0, 0.125), (-0.375, -1.0, 0.125), (-0.125, -1.0, 0.875), (-0.125, -1.0, 0.625), (-0.375, -1.0, 0.625), (1.0, -0.625, 0.375), (1.0, -0.625, 0.125), (1.0, -0.875, 0.125), (1.0, -0.125, 0.375), (1.0, -0.125, 0.125), (1.0, -0.375, 0.125), (1.0, -0.125, 0.875), (1.0, -0.125, 0.625), (1.0, -0.375, 0.625), (-0.375, -0.625, 1.0), (-0.125, -0.625, 1.0), (-0.125, -0.875, 1.0), (-0.375, -0.125, 1.0), (-0.125, -0.125, 1.0), (-0.125, -0.375, 1.0), (-0.625, -0.375, -1.0), (-0.625, -0.125, -1.0), (-0.875, -0.125, -1.0), (-0.125, -0.375, -1.0), (-0.125, -0.125, -1.0), (-0.375, -0.125, -1.0), (-0.125, -0.875, -1.0), (-0.125, -0.625, -1.0), (-0.375, -0.625, -1.0), (-0.375, -0.875, -1.0), (-0.375, -0.375, -1.0), (-0.875, -0.375, -1.0), (-0.375, -0.375, 1.0), (-0.375, -0.875, 1.0), (1.0, -0.375, 0.875), (1.0, -0.375, 0.375), (1.0, -0.875, 0.375), (-0.375, -1.0, 0.875), (-0.375, -1.0, 0.375), (-0.875, -1.0, 0.375), (-1.0, 0.375, 0.875), (-1.0, 0.375, 0.375), (-1.0, 0.875, 0.375), (-0.375, 1.0, -0.875), (-0.375, 1.0, -0.375), (-0.875, 1.0, -0.375), (-0.375, 1.0, 0.125), (-0.375, 1.0, 0.625), (-0.875, 1.0, 0.625), (0.625, 1.0, 0.125), (0.625, 1.0, 0.625), (0.125, 1.0, 0.625), (0.625, 1.0, -0.875), (0.625, 1.0, -0.375), (0.125, 1.0, -0.375), (-1.0, 0.375, -0.125), (-1.0, 0.375, -0.625), (-1.0, 0.875, -0.625), (-1.0, -0.625, -0.125), (-1.0, -0.625, -0.625), (-1.0, -0.125, -0.625), (-1.0, -0.625, 0.875), (-1.0, -0.625, 0.375), (-1.0, -0.125, 0.375), (-0.375, -1.0, -0.125), (-0.375, -1.0, -0.625), (-0.875, -1.0, -0.625), (0.625, -1.0, -0.125), (0.625, -1.0, -0.625), (0.125, -1.0, -0.625), (0.625, -1.0, 0.875), (0.625, -1.0, 0.375), (0.125, -1.0, 0.375), (1.0, -0.375, -0.125), (1.0, -0.375, -0.625), (1.0, -0.875, -0.625), (1.0, 0.625, -0.125), (1.0, 0.625, -0.625), (1.0, 0.125, -0.625), (1.0, 0.625, 0.875), (1.0, 0.625, 0.375), (1.0, 0.125, 0.375), (0.125, -0.375, 1.0), (0.125, 0.625, 1.0), (-0.375, 0.125, 1.0), (-0.375, 0.125, -1.0), (-0.375, 0.625, -1.0), (-0.875, 0.625, -1.0), (0.625, 0.125, -1.0), (0.625, 0.625, -1.0), (0.125, 0.625, -1.0), (0.625, -0.875, -1.0), (0.625, -0.375, -1.0), (0.125, -0.375, -1.0), (0.125, -0.875, -1.0), (0.125, 0.125, -1.0), (-0.875, 0.125, -1.0), (0.125, 0.125, 1.0), (0.125, -0.875, 1.0), (1.0, 0.125, 0.875), (1.0, 0.125, -0.125), (1.0, -0.875, -0.125), (0.125, -1.0, 0.875), (0.125, -1.0, -0.125), (-0.875, -1.0, -0.125), (-1.0, -0.125, 0.875), (-1.0, -0.125, -0.125), (-1.0, 0.875, -0.125), (0.125, 1.0, -0.875), (0.125, 1.0, 0.125), (-0.875, 1.0, 0.125), (-0.875, 1.0, -0.875), (-1.0, 0.875, 0.875), (-0.875, -1.0, 0.875), (1.0, -0.875, 0.875), (-0.875, -0.875, -1.0), (1.0, 1.0, 3.518), (1.0, -1.0, 3.518), (1.0, -5.364e-07, 3.518), (1.0, -0.5, 3.518), (1.0, 0.5, 3.518), (0.5, 1.0, 3.518), (0.5, -1.0, 3.518), (0.5, -3.576e-07, 3.518), (0.5, 0.5, 3.518), (0.5, -0.5, 3.518), (1.0, -0.75, 3.518), (1.0, 0.25, 3.518), (0.75, -4.47e-07, 3.518), (1.0, -0.25, 3.518), (1.0, 0.75, 3.518), (0.75, 1.0, 3.518), (0.75, -1.0, 3.518), (0.5, 0.25, 3.518), (0.5, 0.75, 3.518), (0.75, 0.5, 3.518), (0.5, -0.75, 3.518), (0.5, -0.25, 3.518), (0.75, -0.5, 3.518), (0.75, -0.25, 3.518), (0.75, -0.75, 3.518), (0.75, 0.75, 3.518), (0.75, 0.25, 3.518), (1.0, -0.875, 3.518), (1.0, 0.125, 3.518), (0.875, -4.917e-07, 3.518), (1.0, -0.375, 3.518), (1.0, 0.625, 3.518), (0.625, 1.0, 3.518), (0.625, -1.0, 3.518), (0.375, -3.129e-07, 3.518), (0.5, 0.125, 3.518), (0.5, 0.625, 3.518), (0.875, 0.5, 3.518), (0.375, 0.5, 3.518), (0.5, -0.875, 3.518), (0.5, -0.375, 3.518), (0.875, -0.5, 3.518), (0.375, -0.5, 3.518), (1.0, -0.625, 3.518), (1.0, 0.375, 3.518), (0.375, 1.0, 3.518), (0.375, -1.0, 3.518), (0.625, -4.023e-07, 3.518), (1.0, -0.125, 3.518), (1.0, 0.875, 3.518), (0.875, 1.0, 3.518), (0.875, -1.0, 3.518), (0.5, 0.375, 3.518), (0.5, 0.875, 3.518), (0.625, 0.5, 3.518), (0.5, -0.625, 3.518), (0.5, -0.125, 3.518), (0.625, -0.5, 3.518), (0.375, -0.25, 3.518), (0.75, -0.375, 3.518), (0.75, -0.125, 3.518), (0.875, -0.25, 3.518), (0.625, -0.25, 3.518), (0.75, -0.875, 3.518), (0.75, -0.625, 3.518), (0.875, -0.75, 3.518), (0.625, -0.75, 3.518), (0.375, 0.75, 3.518), (0.75, 0.625, 3.518), (0.75, 0.875, 3.518), (0.875, 0.75, 3.518), (0.625, 0.75, 3.518), (0.75, 0.125, 3.518), (0.75, 0.375, 3.518), (0.875, 0.25, 3.518), (0.625, 0.25, 3.518), (0.375, 0.25, 3.518), (0.375, -0.75, 3.518), (0.375, -0.625, 3.518), (0.375, -0.875, 3.518), (0.375, 0.375, 3.518), (0.375, 0.125, 3.518), (0.625, 0.375, 3.518), (0.875, 0.375, 3.518), (0.875, 0.125, 3.518), (0.625, 0.875, 3.518), (0.875, 0.875, 3.518), (0.875, 0.625, 3.518), (0.375, 0.875, 3.518), (0.375, 0.625, 3.518), (0.625, -0.625, 3.518), (0.875, -0.625, 3.518), (0.875, -0.875, 3.518), (0.625, -0.125, 3.518), (0.875, -0.125, 3.518), (0.875, -0.375, 3.518), (0.375, -0.125, 3.518), (0.375, -0.375, 3.518), (0.625, -0.375, 3.518), (0.625, -0.875, 3.518), (0.625, 0.625, 3.518), (0.625, 0.125, 3.518), (-1.0, -1.0, 3.485), (-1.0, 1.0, 3.485), (-1.0, 1.788e-07, 3.485), (-0.5, 1.0, 3.485), (-0.5, -1.0, 3.485), (-1.0, 0.5, 3.485), (-1.0, -0.5, 3.485), (-0.5, 0.0, 3.485), (-0.5, -0.5, 3.485), (-0.75, 1.0, 3.485), (-0.75, -1.0, 3.485), (-1.0, 0.75, 3.485), (-1.0, -0.25, 3.485), (-1.0, 0.25, 3.485), (-1.0, -0.75, 3.485), (-0.75, 8.941e-08, 3.485), (-0.5, 0.75, 3.485), (-0.75, 0.5, 3.485), (-0.5, -0.75, 3.485), (-0.5, -0.25, 3.485), (-0.75, -0.5, 3.485), (-0.75, -0.25, 3.485), (-0.75, 0.75, 3.485), (-0.75, 0.25, 3.485), (-0.75, -0.75, 3.485), (-0.875, 1.0, 3.485), (-0.875, -1.0, 3.485), (-1.0, 0.875, 3.485), (-1.0, -0.125, 3.485), (-0.375, 1.0, 3.485), (-0.375, -1.0, 3.485), (-1.0, 0.375, 3.485), (-1.0, -0.625, 3.485), (-0.625, 4.47e-08, 3.485), (-0.5, 0.125, 3.485), (-0.5, -0.875, 3.485), (-0.5, -0.375, 3.485), (-0.625, -0.5, 3.485), (-0.625, 1.0, 3.485), (-0.625, -1.0, 3.485), (-1.0, 0.625, 3.485), (-1.0, -0.375, 3.485), (-0.375, -4.47e-08, 3.485), (-1.0, 0.125, 3.485), (-1.0, -0.875, 3.485), (-0.875, 1.341e-07, 3.485), (-0.5, 0.875, 3.485), (-0.875, 0.5, 3.485), (-0.5, -0.625, 3.485), (-0.5, -0.125, 3.485), (-0.375, -0.5, 3.485), (-0.875, -0.5, 3.485), (-0.75, -0.375, 3.485), (-0.75, -0.125, 3.485), (-0.625, -0.25, 3.485), (-0.875, -0.25, 3.485), (-0.375, -0.25, 3.485), (-0.375, -0.75, 3.485), (-0.75, 0.625, 3.485), (-0.75, 0.875, 3.485), (-0.625, 0.75, 3.485), (-0.875, 0.75, 3.485), (-0.375, 0.75, 3.485), (-0.75, 0.125, 3.485), (-0.75, 0.375, 3.485), (-0.875, 0.25, 3.485), (-0.75, -0.875, 3.485), (-0.75, -0.625, 3.485), (-0.625, -0.75, 3.485), (-0.875, -0.75, 3.485), (-0.875, -0.625, 3.485), (-0.625, -0.625, 3.485), (-0.625, -0.875, 3.485), (-0.875, 0.375, 3.485), (-0.625, 0.125, 3.485), (-0.375, 0.875, 3.485), (-0.875, 0.875, 3.485), (-0.625, 0.875, 3.485), (-0.375, -0.625, 3.485), (-0.375, -0.125, 3.485), (-0.875, -0.125, 3.485), (-0.625, -0.125, 3.485), (-0.625, -0.375, 3.485), (-0.875, -0.375, 3.485), (-0.375, -0.375, 3.485), (-0.375, -0.875, 3.485), (-0.875, 0.625, 3.485), (-0.375, 0.125, 3.485), (-0.875, 0.125, 3.485), (-0.875, -0.875, 3.485), (0.03708, 0.5, 5.706), (0.03708, 0.25, 5.706), (0.03708, 0.75, 5.706), (-0.2129, 0.5, 5.706), (-0.2129, 0.75, 5.706), (-0.2129, 0.25, 5.706), (0.03708, 0.125, 5.706), (0.03708, 0.625, 5.706), (-0.08792, 0.5, 5.706), (0.03708, 0.375, 5.706), (-0.3379, 0.5, 5.706), (0.1621, 0.5, 5.706), (0.1621, 0.75, 5.706), (-0.2129, 0.625, 5.706), (-0.08792, 0.75, 5.706), (-0.3379, 0.75, 5.706), (-0.2129, 0.125, 5.706), (-0.2129, 0.375, 5.706), (-0.08792, 0.25, 5.706), (-0.3379, 0.25, 5.706), (0.1621, 0.25, 5.706), (0.1621, 0.375, 5.706), (-0.3379, 0.375, 5.706), (-0.08792, 0.375, 5.706), (-0.08792, 0.125, 5.706), (-0.08792, 0.625, 5.706), (0.1621, 0.625, 5.706), (-0.3379, 0.625, 5.706), (-0.3379, 0.125, 5.706), (0.1621, 0.125, 5.706), (-0.4629, 0.5, 5.706), (-0.4629, 0.25, 5.706), (-0.4629, 0.75, 5.706), (-0.7129, 0.5, 5.706), (-0.7129, 0.75, 5.706), (-0.7129, 0.25, 5.706), (-0.4629, 0.125, 5.706), (-0.4629, 0.625, 5.706), (-0.5879, 0.5, 5.706), (-0.4629, 0.375, 5.706), (-0.3379, 0.5, 5.706), (-0.7129, 0.625, 5.706), (-0.5879, 0.75, 5.706), (-0.3379, 0.75, 5.706), (-0.3379, 0.25, 5.706), (-0.7129, 0.125, 5.706), (-0.7129, 0.375, 5.706), (-0.5879, 0.25, 5.706), (-0.5879, 0.375, 5.706), (-0.5879, 0.125, 5.706), (-0.3379, 0.375, 5.706), (-0.5879, 0.625, 5.706), (-0.3379, 0.625, 5.706), (-0.3379, 0.125, 5.706)], [], [(1401, 357, 2, 593), (1400, 362, 5, 358), (1399, 364, 6, 360), (1398, 365, 7, 361), (1397, 355, 3, 595), (1396, 378, 15, 583), (1395, 379, 20, 602), (1394, 367, 9, 603), (1393, 382, 15, 373), (1392, 383, 21, 606), (1391, 377, 19, 607), (1390, 386, 14, 372), (1389, 387, 22, 610), (1388, 376, 18, 611), (1387, 390, 12, 370), (1386, 391, 23, 614), (1385, 374, 16, 615), (1384, 394, 18, 376), (1383, 395, 24, 618), (1382, 397, 13, 581), (1381, 398, 25, 621), (1380, 369, 11, 622), (1379, 447, 70, 575), (1378, 448, 71, 625), (1377, 416, 41, 626), (1376, 451, 69, 574), (1375, 452, 72, 629), (1374, 444, 68, 630), (1373, 455, 31, 535), (1372, 456, 73, 633), (1371, 443, 67, 634), (1368, 441, 66, 636), (1367, 461, 65, 569), (1366, 462, 74, 639), (1365, 421, 46, 640), (1364, 465, 64, 568), (1363, 466, 75, 643), (1362, 438, 63, 644), (1361, 469, 42, 417), (1360, 470, 76, 647), (1359, 437, 62, 648), (1358, 473, 61, 565), (1357, 474, 77, 651), (1356, 423, 48, 652), (1355, 477, 60, 564), (1354, 478, 78, 655), (1353, 434, 59, 656), (1352, 481, 44, 419), (1351, 482, 79, 659), (1350, 433, 58, 660), (1349, 485, 57, 561), (1348, 486, 80, 663), (1347, 424, 49, 664), (1346, 489, 56, 560), (1345, 490, 81, 667), (1344, 430, 55, 668), (1343, 493, 45, 420), (1342, 494, 82, 671), (1341, 429, 54, 672), (1340, 497, 53, 557), (1339, 498, 83, 675), (1338, 414, 39, 676), (1337, 501, 52, 556), (1336, 502, 84, 679), (1335, 426, 51, 680), (1334, 505, 33, 537), (1333, 506, 85, 683), (1332, 425, 50, 684), (1331, 509, 45, 549), (1330, 510, 86, 687), (1329, 402, 27, 688), (1328, 513, 33, 408), (1327, 514, 87, 691), (1326, 412, 37, 692), (1325, 517, 32, 407), (1324, 518, 88, 695), (1323, 411, 36, 696), (1322, 521, 30, 405), (1321, 522, 89, 699), (1320, 409, 34, 700), (1317, 526, 43, 547), (1316, 527, 90, 704), (1315, 404, 29, 705), (1314, 706, 266, 529), (1313, 707, 267, 708), (1312, 579, 140, 709), (1311, 710, 265, 528), (1310, 711, 268, 712), (1309, 703, 264, 713), (1308, 714, 108, 371), (1307, 715, 269, 716), (1306, 702, 263, 717), (1305, 718, 262, 525), (1304, 719, 270, 720), (1302, 722, 147, 586), (1301, 723, 271, 724), (1299, 726, 261, 524), (1298, 727, 272, 728), (1297, 584, 145, 729), (1296, 730, 260, 523), (1295, 731, 273, 732), (1294, 698, 259, 733), (1293, 734, 141, 580), (1292, 735, 274, 736), (1291, 697, 258, 737), (1290, 738, 257, 520), (1289, 739, 275, 740), (1288, 586, 147, 741), (1287, 742, 256, 519), (1286, 743, 276, 744), (1285, 694, 255, 745), (1284, 746, 143, 582), (1283, 747, 277, 748), (1282, 693, 254, 749), (1281, 750, 253, 516), (1280, 751, 278, 752), (1279, 587, 148, 753), (1278, 754, 252, 515), (1277, 755, 279, 756), (1276, 690, 251, 757), (1275, 758, 144, 583), (1274, 759, 280, 760), (1273, 689, 250, 761), (1272, 762, 249, 512), (1271, 763, 281, 764), (1270, 577, 138, 765), (1269, 766, 248, 511), (1268, 767, 282, 768), (1267, 686, 247, 769), (1266, 770, 110, 373), (1265, 771, 283, 772), (1264, 685, 246, 773), (1263, 774, 245, 508), (1262, 775, 284, 776), (1261, 600, 161, 777), (1260, 778, 244, 507), (1259, 779, 285, 780), (1258, 682, 243, 781), (1257, 782, 98, 361), (1256, 783, 286, 784), (1255, 681, 242, 785), (1254, 786, 241, 504), (1253, 787, 287, 788), (1252, 601, 162, 789), (1251, 790, 240, 503), (1250, 791, 288, 792), (1249, 678, 239, 793), (1248, 794, 117, 380), (1247, 795, 289, 796), (1246, 677, 238, 797), (1245, 798, 237, 500), (1244, 799, 290, 800), (1243, 589, 150, 801), (1242, 802, 236, 499), (1241, 803, 291, 804), (1240, 674, 235, 805), (1239, 806, 118, 381), (1238, 807, 292, 808), (1237, 673, 234, 809), (1236, 810, 233, 496), (1235, 811, 293, 812), (1234, 604, 165, 813), (1233, 814, 232, 495), (1232, 815, 294, 816), (1231, 670, 231, 817), (1230, 818, 156, 595), (1229, 819, 295, 820), (1228, 669, 230, 821), (1227, 822, 229, 492), (1226, 823, 296, 824), (1225, 605, 166, 825), (1224, 826, 228, 491), (1223, 827, 297, 828), (1222, 666, 227, 829), (1221, 830, 121, 384), (1220, 831, 298, 832), (1219, 665, 226, 833), (1218, 834, 225, 488), (1217, 835, 299, 836), (1216, 599, 160, 837), (1215, 838, 224, 487), (1214, 839, 300, 840), (1213, 662, 223, 841), (1212, 842, 122, 385), (1211, 843, 301, 844), (1210, 661, 222, 845), (1209, 846, 221, 484), (1208, 847, 302, 848), (1207, 608, 169, 849), (1206, 850, 220, 483), (1205, 851, 303, 852), (1204, 658, 219, 853), (1203, 854, 155, 594), (1202, 855, 304, 856), (1201, 657, 218, 857), (1200, 858, 217, 480), (1199, 859, 305, 860), (1198, 609, 170, 861), (1197, 862, 216, 479), (1196, 863, 306, 864), (1195, 654, 215, 865), (1194, 866, 125, 388), (1193, 867, 307, 868), (1192, 653, 214, 869), (1191, 870, 213, 476), (1190, 871, 308, 872), (1189, 598, 159, 873), (1188, 874, 212, 475), (1187, 875, 309, 876), (1186, 650, 211, 877), (1185, 878, 126, 389), (1184, 879, 310, 880), (1183, 649, 210, 881), (1182, 882, 209, 472), (1181, 883, 311, 884), (1180, 612, 173, 885), (1179, 886, 208, 471), (1178, 887, 312, 888), (1177, 646, 207, 889), (1176, 890, 153, 592), (1175, 891, 313, 892), (1174, 645, 206, 893), (1173, 894, 205, 468), (1172, 895, 314, 896), (1171, 613, 174, 897), (1170, 898, 204, 467), (1169, 899, 315, 900), (1168, 642, 203, 901), (1167, 902, 129, 392), (1166, 903, 316, 904), (1165, 641, 202, 905), (1164, 906, 201, 464), (1163, 907, 317, 908), (1162, 596, 157, 909), (1161, 910, 200, 463), (1160, 911, 318, 912), (1159, 638, 199, 913), (1158, 914, 130, 393), (1157, 915, 319, 916), (1156, 637, 198, 917), (1155, 918, 197, 460), (1154, 919, 320, 920), (1153, 616, 177, 921), (1152, 922, 196, 459), (1151, 923, 321, 924), (1150, 617, 178, 925), (1149, 926, 322, 927), (1147, 929, 132, 396), (1146, 930, 195, 458), (1145, 931, 323, 932), (1144, 619, 180, 933), (1143, 934, 194, 457), (1142, 935, 324, 936), (1141, 632, 193, 937), (1140, 938, 96, 359), (1139, 939, 325, 940), (1138, 631, 192, 941), (1137, 942, 191, 454), (1136, 943, 326, 944), (1135, 620, 181, 945), (1134, 946, 190, 453), (1133, 947, 327, 948), (1132, 628, 189, 949), (1131, 950, 135, 399), (1130, 951, 328, 952), (1129, 627, 188, 953), (1128, 954, 187, 450), (1127, 955, 329, 956), (1126, 591, 152, 957), (1125, 958, 186, 449), (1124, 959, 330, 960), (1123, 624, 185, 961), (1122, 962, 136, 400), (1121, 963, 331, 964), (1120, 623, 184, 965), (1119, 966, 183, 446), (1118, 967, 332, 968), (1117, 545, 106, 969), (1116, 970, 182, 445), (1115, 971, 333, 972), (1114, 573, 134, 973), (1113, 974, 142, 406), (1112, 975, 334, 976), (1111, 572, 133, 977), (1110, 978, 179, 442), (1109, 979, 335, 980), (1107, 982, 113, 552), (1106, 983, 336, 984), (1105, 570, 131, 985), (1104, 986, 176, 440), (1103, 987, 337, 988), (1102, 550, 111, 989), (1101, 990, 175, 439), (1100, 991, 338, 992), (1099, 567, 128, 993), (1098, 994, 107, 546), (1097, 995, 339, 996), (1096, 566, 127, 997), (1095, 998, 172, 436), (1094, 999, 340, 1000), (1093, 552, 113, 1001), (1092, 1002, 171, 435), (1091, 1003, 341, 1004), (1090, 563, 124, 1005), (1089, 1006, 109, 548), (1088, 1007, 342, 1008), (1087, 562, 123, 1009), (1086, 1010, 168, 432), (1085, 1011, 343, 1012), (1084, 553, 114, 1013), (1083, 1014, 167, 431), (1082, 1015, 344, 1016), (1081, 559, 120, 1017), (1080, 1018, 110, 549), (1079, 1019, 345, 1020), (1078, 558, 119, 1021), (1077, 1022, 164, 428), (1076, 1023, 346, 1024), (1075, 543, 104, 1025), (1074, 1026, 163, 427), (1073, 1027, 347, 1028), (1072, 555, 116, 1029), (1071, 1030, 144, 408), (1070, 1031, 348, 1032), (1069, 554, 115, 1033), (1068, 1034, 156, 420), (1067, 1035, 349, 1036), (1066, 531, 92, 1037), (1065, 1038, 98, 537), (1064, 1039, 350, 1040), (1063, 541, 102, 1041), (1062, 1042, 97, 536), (1061, 1043, 351, 1044), (1060, 540, 101, 1045), (1059, 1046, 95, 534), (1058, 1047, 352, 1048), (1057, 538, 99, 1049), (1056, 1050, 154, 418), (1055, 1051, 353, 1052), (1054, 533, 94, 1053), (1051, 1054, 1053, 353), (266, 705, 1054, 1051), (705, 29, 533, 1054), (702, 1055, 1052, 263), (90, 529, 1055, 702), (529, 266, 1051, 1055), (526, 1056, 418, 43), (263, 1052, 1056, 526), (1052, 353, 1050, 1056), (1047, 1057, 1049, 352), (261, 700, 1057, 1047), (700, 34, 538, 1057), (697, 1058, 1048, 258), (89, 524, 1058, 697), (524, 261, 1047, 1058), (521, 1059, 534, 30), (258, 1048, 1059, 521), (1048, 352, 1046, 1059), (1043, 1060, 1045, 351), (257, 696, 1060, 1043), (696, 36, 540, 1060), (693, 1061, 1044, 254), (88, 520, 1061, 693), (520, 257, 1043, 1061), (517, 1062, 536, 32), (254, 1044, 1062, 517), (1044, 351, 1042, 1062), (1039, 1063, 1041, 350), (253, 692, 1063, 1039), (692, 37, 541, 1063), (689, 1064, 1040, 250), (87, 516, 1064, 689), (516, 253, 1039, 1064), (513, 1065, 537, 33), (250, 1040, 1065, 513), (1040, 350, 1038, 1065), (1035, 1066, 1037, 349), (249, 688, 1066, 1035), (688, 27, 531, 1066), (685, 1067, 1036, 246), (86, 512, 1067, 685), (512, 249, 1035, 1067), (509, 1068, 420, 45), (246, 1036, 1068, 509), (1036, 349, 1034, 1068), (1031, 1069, 1033, 348), (245, 684, 1069, 1031), (684, 50, 554, 1069), (681, 1070, 1032, 242), (85, 508, 1070, 681), (508, 245, 1031, 1070), (505, 1071, 408, 33), (242, 1032, 1071, 505), (1032, 348, 1030, 1071), (1027, 1072, 1029, 347), (241, 680, 1072, 1027), (680, 51, 555, 1072), (677, 1073, 1028, 238), (84, 504, 1073, 677), (504, 241, 1027, 1073), (501, 1074, 427, 52), (238, 1028, 1074, 501), (1028, 347, 1026, 1074), (1023, 1075, 1025, 346), (237, 676, 1075, 1023), (676, 39, 543, 1075), (673, 1076, 1024, 234), (83, 500, 1076, 673), (500, 237, 1023, 1076), (497, 1077, 428, 53), (234, 1024, 1077, 497), (1024, 346, 1022, 1077), (1019, 1078, 1021, 345), (233, 672, 1078, 1019), (672, 54, 558, 1078), (669, 1079, 1020, 230), (82, 496, 1079, 669), (496, 233, 1019, 1079), (493, 1080, 549, 45), (230, 1020, 1080, 493), (1020, 345, 1018, 1080), (1015, 1081, 1017, 344), (229, 668, 1081, 1015), (668, 55, 559, 1081), (665, 1082, 1016, 226), (81, 492, 1082, 665), (492, 229, 1015, 1082), (489, 1083, 431, 56), (226, 1016, 1083, 489), (1016, 344, 1014, 1083), (1011, 1084, 1013, 343), (225, 664, 1084, 1011), (664, 49, 553, 1084), (661, 1085, 1012, 222), (80, 488, 1085, 661), (488, 225, 1011, 1085), (485, 1086, 432, 57), (222, 1012, 1086, 485), (1012, 343, 1010, 1086), (1007, 1087, 1009, 342), (221, 660, 1087, 1007), (660, 58, 562, 1087), (657, 1088, 1008, 218), (79, 484, 1088, 657), (484, 221, 1007, 1088), (481, 1089, 548, 44), (218, 1008, 1089, 481), (1008, 342, 1006, 1089), (1003, 1090, 1005, 341), (217, 656, 1090, 1003), (656, 59, 563, 1090), (653, 1091, 1004, 214), (78, 480, 1091, 653), (480, 217, 1003, 1091), (477, 1092, 435, 60), (214, 1004, 1092, 477), (1004, 341, 1002, 1092), (999, 1093, 1001, 340), (213, 652, 1093, 999), (652, 48, 552, 1093), (649, 1094, 1000, 210), (77, 476, 1094, 649), (476, 213, 999, 1094), (473, 1095, 436, 61), (210, 1000, 1095, 473), (1000, 340, 998, 1095), (995, 1096, 997, 339), (209, 648, 1096, 995), (648, 62, 566, 1096), (645, 1097, 996, 206), (76, 472, 1097, 645), (472, 209, 995, 1097), (469, 1098, 546, 42), (206, 996, 1098, 469), (996, 339, 994, 1098), (991, 1099, 993, 338), (205, 644, 1099, 991), (644, 63, 567, 1099), (641, 1100, 992, 202), (75, 468, 1100, 641), (468, 205, 991, 1100), (465, 1101, 439, 64), (202, 992, 1101, 465), (992, 338, 990, 1101), (987, 1102, 989, 337), (201, 640, 1102, 987), (640, 46, 550, 1102), (637, 1103, 988, 198), (74, 464, 1103, 637), (464, 201, 987, 1103), (461, 1104, 440, 65), (198, 988, 1104, 461), (988, 337, 986, 1104), (983, 1105, 985, 336), (197, 636, 1105, 983), (636, 66, 570, 1105), (460, 197, 983, 1106), (984, 336, 982, 1107), (979, 1108, 981, 335), (196, 635, 1108, 979), (459, 196, 979, 1109), (980, 335, 978, 1110), (19, 377, 1532, 1506), (587, 19, 1506, 1547), (363, 7, 1505, 1529), (599, 6, 1504, 1548), (975, 1111, 977, 334), (195, 634, 1111, 975), (634, 67, 572, 1111), (631, 1112, 976, 192), (73, 458, 1112, 631), (458, 195, 975, 1112), (455, 1113, 406, 31), (192, 976, 1113, 455), (976, 334, 974, 1113), (971, 1114, 973, 333), (191, 630, 1114, 971), (630, 68, 573, 1114), (627, 1115, 972, 188), (72, 454, 1115, 627), (454, 191, 971, 1115), (451, 1116, 445, 69), (188, 972, 1116, 451), (972, 333, 970, 1116), (967, 1117, 969, 332), (187, 626, 1117, 967), (626, 41, 545, 1117), (623, 1118, 968, 184), (71, 450, 1118, 623), (450, 187, 967, 1118), (447, 1119, 446, 70), (184, 968, 1119, 447), (968, 332, 966, 1119), (963, 1120, 965, 331), (186, 625, 1120, 963), (625, 71, 623, 1120), (573, 1121, 964, 134), (68, 449, 1121, 573), (449, 186, 963, 1121), (398, 1122, 400, 25), (134, 964, 1122, 398), (964, 331, 962, 1122), (959, 1123, 961, 330), (137, 401, 1123, 959), (401, 26, 624, 1123), (620, 1124, 960, 181), (8, 576, 1124, 620), (576, 137, 959, 1124), (444, 1125, 449, 68), (181, 960, 1125, 444), (960, 330, 958, 1125), (955, 1126, 957, 329), (91, 354, 1126, 955), (354, 1, 591, 1126), (624, 1127, 956, 185), (26, 530, 1127, 624), (530, 91, 955, 1127), (448, 1128, 450, 71), (185, 956, 1128, 448), (956, 329, 954, 1128), (951, 1129, 953, 328), (190, 629, 1129, 951), (629, 72, 627, 1129), (543, 1130, 952, 104), (39, 453, 1130, 543), (453, 190, 951, 1130), (367, 1131, 399, 9), (104, 952, 1131, 367), (952, 328, 950, 1131), (947, 1132, 949, 327), (149, 413, 1132, 947), (413, 38, 628, 1132), (589, 1133, 948, 150), (0, 588, 1133, 589), (588, 149, 947, 1133), (414, 1134, 453, 39), (150, 948, 1134, 414), (948, 327, 946, 1134), (943, 1135, 945, 326), (103, 366, 1135, 943), (366, 8, 620, 1135), (628, 1136, 944, 189), (38, 542, 1136, 628), (542, 103, 943, 1136), (452, 1137, 454, 72), (189, 944, 1137, 452), (944, 326, 942, 1137), (939, 1138, 941, 325), (194, 633, 1138, 939), (633, 73, 631, 1138), (531, 1139, 940, 92), (27, 457, 1139, 531), (457, 194, 939, 1139), (355, 1140, 359, 3), (92, 940, 1140, 355), (940, 325, 938, 1140), (935, 1141, 937, 324), (135, 574, 1141, 935), (574, 69, 632, 1141), (577, 1142, 936, 138), (9, 399, 1142, 577), (399, 135, 935, 1142), (402, 1143, 457, 27), (138, 936, 1143, 402), (936, 324, 934, 1143), (931, 1144, 933, 323), (182, 621, 1144, 931), (621, 25, 619, 1144), (632, 1145, 932, 193), (69, 445, 1145, 632), (445, 182, 931, 1145), (456, 1146, 458, 73), (193, 932, 1146, 456), (932, 323, 930, 1146), (1300, 701, 1554, 1582), (395, 1147, 396, 24), (926, 1148, 928, 322), (146, 410, 1148, 926), (725, 1300, 1582, 1561), (617, 1149, 927, 178), (17, 585, 1149, 617), (585, 146, 926, 1149), (178, 927, 1608, 1596), (1562, 1521, 1627, 1635), (1303, 571, 1546, 1583), (981, 1108, 1615, 1614), (1319, 725, 1561, 1589), (1538, 1591, 1647, 1630), (102, 541, 1544, 1515), (721, 1303, 1583, 1560), (571, 1370, 1591, 1546), (365, 102, 1515, 1531), (596, 4, 1402, 1451), (460, 1106, 1480, 1444), (5, 362, 1429, 1403), (1106, 984, 1479, 1480), (923, 1150, 925, 321), (112, 375, 1150, 923), (375, 17, 617, 1150), (159, 598, 1453, 1418), (551, 1151, 1490, 1447), (551, 112, 923, 1151), (423, 159, 1418, 1435), (459, 1109, 1482, 1440), (924, 321, 922, 1152), (920, 1155, 1499, 1460), (145, 584, 1450, 1415), (16, 374, 1430, 1404), (409, 145, 1415, 1432), (597, 158, 1417, 1452), (1151, 924, 1469, 1490), (158, 422, 1434, 1417), (1109, 980, 1478, 1482), (1155, 460, 1444, 1499), (157, 596, 1451, 1416), (421, 157, 1416, 1433), (552, 48, 1408, 1448), (538, 34, 1405, 1445), (442, 1154, 1498, 1436), (48, 423, 1435, 1408), (47, 551, 1447, 1407), (34, 409, 1432, 1405), (1154, 920, 1460, 1498), (919, 1153, 921, 320), (179, 618, 1153, 919), (618, 24, 616, 1153), (422, 47, 1407, 1434), (550, 46, 1406, 1446), (442, 179, 919, 1154), (46, 421, 1433, 1406), (984, 1107, 1481, 1479), (920, 320, 918, 1155), (915, 1156, 917, 319), (200, 639, 1156, 915), (639, 74, 637, 1156), (567, 1157, 916, 128), (63, 463, 1157, 567), (463, 200, 915, 1157), (391, 1158, 393, 23), (128, 916, 1158, 391), (916, 319, 914, 1158), (911, 1159, 913, 318), (139, 403, 1159, 911), (403, 28, 638, 1159), (613, 1160, 912, 174), (10, 578, 1160, 613), (578, 139, 911, 1160), (438, 1161, 463, 63), (174, 912, 1161, 438), (912, 318, 910, 1161), (907, 1162, 909, 317), (93, 356, 1162, 907), (356, 4, 596, 1162), (638, 1163, 908, 199), (28, 532, 1163, 638), (532, 93, 907, 1163), (462, 1164, 464, 74), (199, 908, 1164, 462), (908, 317, 906, 1164), (903, 1165, 905, 316), (204, 643, 1165, 903), (643, 75, 641, 1165), (542, 1166, 904, 103), (38, 467, 1166, 542), (467, 204, 903, 1166), (366, 1167, 392, 8), (103, 904, 1167, 366), (904, 316, 902, 1167), (899, 1168, 901, 315), (151, 415, 1168, 899), (415, 40, 642, 1168), (588, 1169, 900, 149), (0, 590, 1169, 588), (590, 151, 899, 1169), (413, 1170, 467, 38), (149, 900, 1170, 413), (900, 315, 898, 1170), (895, 1171, 897, 314), (105, 368, 1171, 895), (368, 10, 613, 1171), (642, 1172, 896, 203), (40, 544, 1172, 642), (544, 105, 895, 1172), (466, 1173, 468, 75), (203, 896, 1173, 466), (896, 314, 894, 1173), (891, 1174, 893, 313), (208, 647, 1174, 891), (647, 76, 645, 1174), (530, 1175, 892, 91), (26, 471, 1175, 530), (471, 208, 891, 1175), (354, 1176, 592, 1), (91, 892, 1176, 354), (892, 313, 890, 1176), (887, 1177, 889, 312), (129, 568, 1177, 887), (568, 64, 646, 1177), (576, 1178, 888, 137), (8, 392, 1178, 576), (392, 129, 887, 1178), (401, 1179, 471, 26), (137, 888, 1179, 401), (888, 312, 886, 1179), (883, 1180, 885, 311), (175, 614, 1180, 883), (614, 23, 612, 1180), (646, 1181, 884, 207), (64, 439, 1181, 646), (439, 175, 883, 1181), (470, 1182, 472, 76), (207, 884, 1182, 470), (884, 311, 882, 1182), (879, 1183, 881, 310), (212, 651, 1183, 879), (651, 77, 649, 1183), (563, 1184, 880, 124), (59, 475, 1184, 563), (475, 212, 879, 1184), (387, 1185, 389, 22), (124, 880, 1185, 387), (880, 310, 878, 1185), (875, 1186, 877, 309), (141, 405, 1186, 875), (405, 30, 650, 1186), (609, 1187, 876, 170), (12, 580, 1187, 609), (580, 141, 875, 1187), (434, 1188, 475, 59), (170, 876, 1188, 434), (876, 309, 874, 1188), (871, 1189, 873, 308), (95, 358, 1189, 871), (358, 5, 598, 1189), (650, 1190, 872, 211), (30, 534, 1190, 650), (534, 95, 871, 1190), (474, 1191, 476, 77), (211, 872, 1191, 474), (872, 308, 870, 1191), (867, 1192, 869, 307), (216, 655, 1192, 867), (655, 78, 653, 1192), (545, 1193, 868, 106), (41, 479, 1193, 545), (479, 216, 867, 1193), (369, 1194, 388, 11), (106, 868, 1194, 369), (868, 307, 866, 1194), (863, 1195, 865, 306), (153, 417, 1195, 863), (417, 42, 654, 1195), (591, 1196, 864, 152), (1, 592, 1196, 591), (592, 153, 863, 1196), (416, 1197, 479, 41), (152, 864, 1197, 416), (864, 306, 862, 1197), (859, 1198, 861, 305), (107, 370, 1198, 859), (370, 12, 609, 1198), (654, 1199, 860, 215), (42, 546, 1199, 654), (546, 107, 859, 1199), (478, 1200, 480, 78), (215, 860, 1200, 478), (860, 305, 858, 1200), (855, 1201, 857, 304), (220, 659, 1201, 855), (659, 79, 657, 1201), (533, 1202, 856, 94), (29, 483, 1202, 533), (483, 220, 855, 1202), (357, 1203, 594, 2), (94, 856, 1203, 357), (856, 304, 854, 1203), (851, 1204, 853, 303), (125, 564, 1204, 851), (564, 60, 658, 1204), (579, 1205, 852, 140), (11, 388, 1205, 579), (388, 125, 851, 1205), (404, 1206, 483, 29), (140, 852, 1206, 404), (852, 303, 850, 1206), (847, 1207, 849, 302), (171, 610, 1207, 847), (610, 22, 608, 1207), (658, 1208, 848, 219), (60, 435, 1208, 658), (435, 171, 847, 1208), (482, 1209, 484, 79), (219, 848, 1209, 482), (848, 302, 846, 1209), (843, 1210, 845, 301), (224, 663, 1210, 843), (663, 80, 661, 1210), (559, 1211, 844, 120), (55, 487, 1211, 559), (487, 224, 843, 1211), (383, 1212, 385, 21), (120, 844, 1212, 383), (844, 301, 842, 1212), (839, 1213, 841, 300), (143, 407, 1213, 839), (407, 32, 662, 1213), (605, 1214, 840, 166), (14, 582, 1214, 605), (582, 143, 839, 1214), (430, 1215, 487, 55), (166, 840, 1215, 430), (840, 300, 838, 1215), (835, 1216, 837, 299), (97, 360, 1216, 835), (360, 6, 599, 1216), (662, 1217, 836, 223), (32, 536, 1217, 662), (536, 97, 835, 1217), (486, 1218, 488, 80), (223, 836, 1218, 486), (836, 299, 834, 1218), (831, 1219, 833, 298), (228, 667, 1219, 831), (667, 81, 665, 1219), (547, 1220, 832, 108), (43, 491, 1220, 547), (491, 228, 831, 1220), (371, 1221, 384, 13), (108, 832, 1221, 371), (832, 298, 830, 1221), (827, 1222, 829, 297), (155, 419, 1222, 827), (419, 44, 666, 1222), (593, 1223, 828, 154), (2, 594, 1223, 593), (594, 155, 827, 1223), (418, 1224, 491, 43), (154, 828, 1224, 418), (828, 297, 826, 1224), (823, 1225, 825, 296), (109, 372, 1225, 823), (372, 14, 605, 1225), (666, 1226, 824, 227), (44, 548, 1226, 666), (548, 109, 823, 1226), (490, 1227, 492, 81), (227, 824, 1227, 490), (824, 296, 822, 1227), (819, 1228, 821, 295), (232, 671, 1228, 819), (671, 82, 669, 1228), (535, 1229, 820, 96), (31, 495, 1229, 535), (495, 232, 819, 1229), (359, 1230, 595, 3), (96, 820, 1230, 359), (820, 295, 818, 1230), (815, 1231, 817, 294), (121, 560, 1231, 815), (560, 56, 670, 1231), (581, 1232, 816, 142), (13, 384, 1232, 581), (384, 121, 815, 1232), (406, 1233, 495, 31), (142, 816, 1233, 406), (816, 294, 814, 1233), (811, 1234, 813, 293), (167, 606, 1234, 811), (606, 21, 604, 1234), (670, 1235, 812, 231), (56, 431, 1235, 670), (431, 167, 811, 1235), (494, 1236, 496, 82), (231, 812, 1236, 494), (812, 293, 810, 1236), (807, 1237, 809, 292), (236, 675, 1237, 807), (675, 83, 673, 1237), (555, 1238, 808, 116), (51, 499, 1238, 555), (499, 236, 807, 1238), (379, 1239, 381, 20), (116, 808, 1239, 379), (808, 292, 806, 1239), (803, 1240, 805, 291), (105, 544, 1240, 803), (544, 40, 674, 1240), (601, 1241, 804, 162), (10, 368, 1241, 601), (368, 105, 803, 1241), (426, 1242, 499, 51), (162, 804, 1242, 426), (804, 291, 802, 1242), (799, 1243, 801, 290), (151, 590, 1243, 799), (590, 0, 589, 1243), (674, 1244, 800, 235), (40, 415, 1244, 674), (415, 151, 799, 1244), (498, 1245, 500, 83), (235, 800, 1245, 498), (800, 290, 798, 1245), (795, 1246, 797, 289), (240, 679, 1246, 795), (679, 84, 677, 1246), (551, 1247, 796, 112), (47, 503, 1247, 551), (503, 240, 795, 1247), (375, 1248, 380, 17), (112, 796, 1248, 375), (796, 289, 794, 1248), (791, 1249, 793, 288), (93, 532, 1249, 791), (532, 28, 678, 1249), (597, 1250, 792, 158), (4, 356, 1250, 597), (356, 93, 791, 1250), (422, 1251, 503, 47), (158, 792, 1251, 422), (792, 288, 790, 1251), (787, 1252, 789, 287), (139, 578, 1252, 787), (578, 10, 601, 1252), (678, 1253, 788, 239), (28, 403, 1253, 678), (403, 139, 787, 1253), (502, 1254, 504, 84), (239, 788, 1254, 502), (788, 287, 786, 1254), (783, 1255, 785, 286), (244, 683, 1255, 783), (683, 85, 681, 1255), (539, 1256, 784, 100), (35, 507, 1256, 539), (507, 244, 783, 1256), (363, 1257, 361, 7), (100, 784, 1257, 363), (784, 286, 782, 1257), (779, 1258, 781, 285), (117, 556, 1258, 779), (556, 52, 682, 1258), (585, 1259, 780, 146), (17, 380, 1259, 585), (380, 117, 779, 1259), (410, 1260, 507, 35), (146, 780, 1260, 410), (780, 285, 778, 1260), (775, 1261, 777, 284), (163, 602, 1261, 775), (602, 20, 600, 1261), (682, 1262, 776, 243), (52, 427, 1262, 682), (427, 163, 775, 1262), (506, 1263, 508, 85), (243, 776, 1263, 506), (776, 284, 774, 1263), (771, 1264, 773, 283), (248, 687, 1264, 771), (687, 86, 685, 1264), (554, 1265, 772, 115), (50, 511, 1265, 554), (511, 248, 771, 1265), (378, 1266, 373, 15), (115, 772, 1266, 378), (772, 283, 770, 1266), (767, 1267, 769, 282), (118, 557, 1267, 767), (557, 53, 686, 1267), (600, 1268, 768, 161), (20, 381, 1268, 600), (381, 118, 767, 1268), (425, 1269, 511, 50), (161, 768, 1269, 425), (768, 282, 766, 1269), (763, 1270, 765, 281), (164, 603, 1270, 763), (603, 9, 577, 1270), (686, 1271, 764, 247), (53, 428, 1271, 686), (428, 164, 763, 1271), (510, 1272, 512, 86), (247, 764, 1272, 510), (764, 281, 762, 1272), (759, 1273, 761, 280), (252, 691, 1273, 759), (691, 87, 689, 1273), (558, 1274, 760, 119), (54, 515, 1274, 558), (515, 252, 759, 1274), (382, 1275, 583, 15), (119, 760, 1275, 382), (760, 280, 758, 1275), (755, 1276, 757, 279), (122, 561, 1276, 755), (561, 57, 690, 1276), (604, 1277, 756, 165), (21, 385, 1277, 604), (385, 122, 755, 1277), (429, 1278, 515, 54), (165, 756, 1278, 429), (756, 279, 754, 1278), (751, 1279, 753, 278), (168, 607, 1279, 751), (607, 19, 587, 1279), (690, 1280, 752, 251), (57, 432, 1280, 690), (432, 168, 751, 1280), (514, 1281, 516, 87), (251, 752, 1281, 514), (752, 278, 750, 1281), (747, 1282, 749, 277), (256, 695, 1282, 747), (695, 88, 693, 1282), (562, 1283, 748, 123), (58, 519, 1283, 562), (519, 256, 747, 1283), (386, 1284, 582, 14), (123, 748, 1284, 386), (748, 277, 746, 1284), (743, 1285, 745, 276), (126, 565, 1285, 743), (565, 61, 694, 1285), (608, 1286, 744, 169), (22, 389, 1286, 608), (389, 126, 743, 1286), (433, 1287, 519, 58), (169, 744, 1287, 433), (744, 276, 742, 1287), (739, 1288, 741, 275), (172, 611, 1288, 739), (611, 18, 586, 1288), (694, 1289, 740, 255), (61, 436, 1289, 694), (436, 172, 739, 1289), (518, 1290, 520, 88), (255, 740, 1290, 518), (740, 275, 738, 1290), (735, 1291, 737, 274), (260, 699, 1291, 735), (699, 89, 697, 1291), (566, 1292, 736, 127), (62, 523, 1292, 566), (523, 260, 735, 1292), (390, 1293, 580, 12), (127, 736, 1293, 390), (736, 274, 734, 1293), (731, 1294, 733, 273), (130, 569, 1294, 731), (569, 65, 698, 1294), (612, 1295, 732, 173), (23, 393, 1295, 612), (393, 130, 731, 1295), (437, 1296, 523, 62), (173, 732, 1296, 437), (732, 273, 730, 1296), (727, 1297, 729, 272), (176, 615, 1297, 727), (615, 16, 584, 1297), (698, 1298, 728, 259), (65, 440, 1298, 698), (440, 176, 727, 1298), (522, 1299, 524, 89), (259, 728, 1299, 522), (728, 272, 726, 1299), (723, 1300, 725, 271), (262, 701, 1300, 723), (1148, 410, 1533, 1579), (570, 1301, 724, 131), (66, 525, 1301, 570), (525, 262, 723, 1301), (394, 1302, 586, 18), (131, 724, 1302, 394), (724, 271, 722, 1302), (719, 1303, 721, 270), (132, 571, 1303, 719), (411, 1319, 1589, 1534), (616, 1304, 720, 177), (24, 396, 1304, 616), (396, 132, 719, 1304), (441, 1305, 525, 66), (177, 720, 1305, 441), (720, 270, 718, 1305), (37, 412, 1535, 1509), (101, 540, 1543, 1514), (114, 553, 1545, 1516), (364, 101, 1514, 1530), (928, 1148, 1579, 1566), (377, 114, 1516, 1532), (36, 411, 1534, 1508), (539, 100, 1513, 1542), (49, 424, 1536, 1510), (715, 1306, 717, 269), (265, 704, 1306, 715), (704, 90, 702, 1306), (572, 1307, 716, 133), (67, 528, 1307, 572), (528, 265, 715, 1307), (397, 1308, 371, 13), (133, 716, 1308, 397), (716, 269, 714, 1308), (711, 1309, 713, 268), (136, 575, 1309, 711), (575, 70, 703, 1309), (619, 1310, 712, 180), (25, 400, 1310, 619), (400, 136, 711, 1310), (443, 1311, 528, 67), (180, 712, 1311, 443), (712, 268, 710, 1311), (707, 1312, 709, 267), (183, 622, 1312, 707), (622, 11, 579, 1312), (703, 1313, 708, 264), (70, 446, 1313, 703), (446, 183, 707, 1313), (527, 1314, 529, 90), (264, 708, 1314, 527), (708, 267, 706, 1314), (706, 1315, 705, 266), (267, 709, 1315, 706), (709, 140, 404, 1315), (710, 1316, 704, 265), (268, 713, 1316, 710), (713, 264, 527, 1316), (714, 1317, 547, 108), (269, 717, 1317, 714), (717, 263, 526, 1317), (100, 363, 1529, 1513), (410, 35, 1507, 1533), (541, 37, 1509, 1544), (718, 1318, 701, 262), (270, 721, 1318, 718), (1566, 1520, 1626, 1637), (722, 1319, 411, 147), (271, 725, 1319, 722), (1318, 721, 1560, 1588), (726, 1320, 700, 261), (272, 729, 1320, 726), (729, 145, 409, 1320), (730, 1321, 699, 260), (273, 733, 1321, 730), (733, 259, 522, 1321), (734, 1322, 405, 141), (274, 737, 1322, 734), (737, 258, 521, 1322), (738, 1323, 696, 257), (275, 741, 1323, 738), (741, 147, 411, 1323), (742, 1324, 695, 256), (276, 745, 1324, 742), (745, 255, 518, 1324), (746, 1325, 407, 143), (277, 749, 1325, 746), (749, 254, 517, 1325), (750, 1326, 692, 253), (278, 753, 1326, 750), (753, 148, 412, 1326), (754, 1327, 691, 252), (279, 757, 1327, 754), (757, 251, 514, 1327), (758, 1328, 408, 144), (280, 761, 1328, 758), (761, 250, 513, 1328), (762, 1329, 688, 249), (281, 765, 1329, 762), (765, 138, 402, 1329), (766, 1330, 687, 248), (282, 769, 1330, 766), (769, 247, 510, 1330), (770, 1331, 549, 110), (283, 773, 1331, 770), (773, 246, 509, 1331), (774, 1332, 684, 245), (284, 777, 1332, 774), (777, 161, 425, 1332), (778, 1333, 683, 244), (285, 781, 1333, 778), (781, 243, 506, 1333), (782, 1334, 537, 98), (286, 785, 1334, 782), (785, 242, 505, 1334), (786, 1335, 680, 241), (287, 789, 1335, 786), (789, 162, 426, 1335), (790, 1336, 679, 240), (288, 793, 1336, 790), (793, 239, 502, 1336), (794, 1337, 556, 117), (289, 797, 1337, 794), (797, 238, 501, 1337), (798, 1338, 676, 237), (290, 801, 1338, 798), (801, 150, 414, 1338), (802, 1339, 675, 236), (291, 805, 1339, 802), (805, 235, 498, 1339), (806, 1340, 557, 118), (292, 809, 1340, 806), (809, 234, 497, 1340), (810, 1341, 672, 233), (293, 813, 1341, 810), (813, 165, 429, 1341), (814, 1342, 671, 232), (294, 817, 1342, 814), (817, 231, 494, 1342), (818, 1343, 420, 156), (295, 821, 1343, 818), (821, 230, 493, 1343), (822, 1344, 668, 229), (296, 825, 1344, 822), (825, 166, 430, 1344), (826, 1345, 667, 228), (297, 829, 1345, 826), (829, 227, 490, 1345), (830, 1346, 560, 121), (298, 833, 1346, 830), (833, 226, 489, 1346), (834, 1347, 664, 225), (299, 837, 1347, 834), (837, 160, 424, 1347), (838, 1348, 663, 224), (300, 841, 1348, 838), (841, 223, 486, 1348), (842, 1349, 561, 122), (301, 845, 1349, 842), (845, 222, 485, 1349), (846, 1350, 660, 221), (302, 849, 1350, 846), (849, 169, 433, 1350), (850, 1351, 659, 220), (303, 853, 1351, 850), (853, 219, 482, 1351), (854, 1352, 419, 155), (304, 857, 1352, 854), (857, 218, 481, 1352), (858, 1353, 656, 217), (305, 861, 1353, 858), (861, 170, 434, 1353), (862, 1354, 655, 216), (306, 865, 1354, 862), (865, 215, 478, 1354), (866, 1355, 564, 125), (307, 869, 1355, 866), (869, 214, 477, 1355), (870, 1356, 652, 213), (308, 873, 1356, 870), (873, 159, 423, 1356), (874, 1357, 651, 212), (309, 877, 1357, 874), (877, 211, 474, 1357), (878, 1358, 565, 126), (310, 881, 1358, 878), (881, 210, 473, 1358), (882, 1359, 648, 209), (311, 885, 1359, 882), (885, 173, 437, 1359), (886, 1360, 647, 208), (312, 889, 1360, 886), (889, 207, 470, 1360), (890, 1361, 417, 153), (313, 893, 1361, 890), (893, 206, 469, 1361), (894, 1362, 644, 205), (314, 897, 1362, 894), (897, 174, 438, 1362), (898, 1363, 643, 204), (315, 901, 1363, 898), (901, 203, 466, 1363), (902, 1364, 568, 129), (316, 905, 1364, 902), (905, 202, 465, 1364), (906, 1365, 640, 201), (317, 909, 1365, 906), (909, 157, 421, 1365), (910, 1366, 639, 200), (318, 913, 1366, 910), (913, 199, 462, 1366), (914, 1367, 569, 130), (319, 917, 1367, 914), (917, 198, 461, 1367), (918, 1368, 636, 197), (320, 921, 1368, 918), (921, 177, 441, 1368), (99, 538, 1445, 1412), (362, 99, 1412, 1429), (598, 5, 1403, 1453), (1107, 552, 1448, 1481), (924, 1152, 1491, 1469), (980, 1110, 1483, 1478), (922, 1369, 635, 196), (321, 925, 1369, 922), (929, 1147, 1618, 1610), (111, 550, 1446, 1413), (584, 16, 1404, 1450), (374, 111, 1413, 1430), (4, 597, 1452, 1402), (1152, 459, 1440, 1491), (1110, 442, 1436, 1483), (540, 36, 1508, 1543), (395, 1383, 1623, 1600), (553, 49, 1510, 1545), (927, 322, 1598, 1608), (1147, 395, 1600, 1618), (701, 1318, 1588, 1554), (929, 1370, 571, 132), (1568, 1527, 1629, 1640), (35, 539, 1542, 1507), (930, 1371, 634, 195), (323, 933, 1371, 930), (933, 180, 443, 1371), (934, 1372, 633, 194), (324, 937, 1372, 934), (937, 193, 456, 1372), (938, 1373, 535, 96), (325, 941, 1373, 938), (941, 192, 455, 1373), (942, 1374, 630, 191), (326, 945, 1374, 942), (945, 181, 444, 1374), (946, 1375, 629, 190), (327, 949, 1375, 946), (949, 189, 452, 1375), (950, 1376, 574, 135), (328, 953, 1376, 950), (953, 188, 451, 1376), (954, 1377, 626, 187), (329, 957, 1377, 954), (957, 152, 416, 1377), (958, 1378, 625, 186), (330, 961, 1378, 958), (961, 185, 448, 1378), (962, 1379, 575, 136), (331, 965, 1379, 962), (965, 184, 447, 1379), (966, 1380, 622, 183), (332, 969, 1380, 966), (969, 106, 369, 1380), (970, 1381, 621, 182), (333, 973, 1381, 970), (973, 134, 398, 1381), (974, 1382, 581, 142), (334, 977, 1382, 974), (977, 133, 397, 1382), (148, 587, 1547, 1517), (412, 148, 1517, 1535), (7, 365, 1531, 1505), (978, 1383, 618, 179), (335, 981, 1383, 978), (1564, 1526, 1628, 1636), (982, 1384, 376, 113), (336, 985, 1384, 982), (985, 131, 394, 1384), (986, 1385, 615, 176), (337, 989, 1385, 986), (989, 111, 374, 1385), (990, 1386, 614, 175), (338, 993, 1386, 990), (993, 128, 391, 1386), (994, 1387, 370, 107), (339, 997, 1387, 994), (997, 127, 390, 1387), (998, 1388, 611, 172), (340, 1001, 1388, 998), (1001, 113, 376, 1388), (1002, 1389, 610, 171), (341, 1005, 1389, 1002), (1005, 124, 387, 1389), (1006, 1390, 372, 109), (342, 1009, 1390, 1006), (1009, 123, 386, 1390), (1010, 1391, 607, 168), (343, 1013, 1391, 1010), (1013, 114, 377, 1391), (1014, 1392, 606, 167), (344, 1017, 1392, 1014), (1017, 120, 383, 1392), (1018, 1393, 373, 110), (345, 1021, 1393, 1018), (1021, 119, 382, 1393), (1022, 1394, 603, 164), (346, 1025, 1394, 1022), (1025, 104, 367, 1394), (1026, 1395, 602, 163), (347, 1029, 1395, 1026), (1029, 116, 379, 1395), (1030, 1396, 583, 144), (348, 1033, 1396, 1030), (1033, 115, 378, 1396), (1034, 1397, 595, 156), (349, 1037, 1397, 1034), (1037, 92, 355, 1397), (1038, 1398, 361, 98), (350, 1041, 1398, 1038), (1041, 102, 365, 1398), (1042, 1399, 360, 97), (351, 1045, 1399, 1042), (1045, 101, 364, 1399), (1046, 1400, 358, 95), (352, 1049, 1400, 1046), (1049, 99, 362, 1400), (160, 599, 1548, 1518), (424, 160, 1518, 1536), (6, 364, 1530, 1504), (1050, 1401, 593, 154), (353, 1053, 1401, 1050), (1053, 94, 357, 1401), (1503, 1437, 1409, 1449), (1502, 1438, 1410, 1456), (1501, 1441, 1408, 1435), (1500, 1442, 1411, 1459), (1497, 1461, 1424, 1443), (1496, 1462, 1425, 1463), (1495, 1458, 1423, 1464), (1494, 1465, 1418, 1453), (1493, 1466, 1426, 1467), (1492, 1457, 1422, 1468), (1489, 1470, 1421, 1439), (1488, 1471, 1427, 1472), (1487, 1455, 1420, 1473), (1486, 1474, 1414, 1431), (1485, 1475, 1428, 1476), (1484, 1454, 1419, 1477), (1457, 1480, 1479, 1422), (1411, 1444, 1480, 1457), (1441, 1481, 1448, 1408), (1422, 1479, 1481, 1441), (1454, 1482, 1478, 1419), (1410, 1440, 1482, 1454), (1437, 1483, 1436, 1409), (1419, 1478, 1483, 1437), (1475, 1484, 1477, 1428), (1421, 1456, 1484, 1475), (1456, 1410, 1454, 1484), (1446, 1485, 1476, 1413), (1406, 1439, 1485, 1446), (1439, 1421, 1475, 1485), (1430, 1486, 1431, 1404), (1413, 1476, 1486, 1430), (1476, 1428, 1474, 1486), (1471, 1487, 1473, 1427), (1417, 1434, 1487, 1471), (1434, 1407, 1455, 1487), (1451, 1488, 1472, 1416), (1402, 1452, 1488, 1451), (1452, 1417, 1471, 1488), (1433, 1489, 1439, 1406), (1416, 1472, 1489, 1433), (1472, 1427, 1470, 1489), (1455, 1490, 1469, 1420), (1407, 1447, 1490, 1455), (1438, 1491, 1440, 1410), (1420, 1469, 1491, 1438), (1466, 1492, 1468, 1426), (1424, 1459, 1492, 1466), (1459, 1411, 1457, 1492), (1445, 1493, 1467, 1412), (1405, 1443, 1493, 1445), (1443, 1424, 1466, 1493), (1429, 1494, 1453, 1403), (1412, 1467, 1494, 1429), (1467, 1426, 1465, 1494), (1462, 1495, 1464, 1425), (1414, 1449, 1495, 1462), (1449, 1409, 1458, 1495), (1450, 1496, 1463, 1415), (1404, 1431, 1496, 1450), (1431, 1414, 1462, 1496), (1432, 1497, 1443, 1405), (1415, 1463, 1497, 1432), (1463, 1425, 1461, 1497), (1458, 1498, 1460, 1423), (1409, 1436, 1498, 1458), (1442, 1499, 1444, 1411), (1423, 1460, 1499, 1442), (1461, 1500, 1459, 1424), (1425, 1464, 1500, 1461), (1464, 1423, 1442, 1500), (1465, 1501, 1435, 1418), (1426, 1468, 1501, 1465), (1468, 1422, 1441, 1501), (1470, 1502, 1456, 1421), (1427, 1473, 1502, 1470), (1473, 1420, 1438, 1502), (1474, 1503, 1449, 1414), (1428, 1477, 1503, 1474), (1477, 1419, 1437, 1503), (1593, 1548, 1504, 1530), (1592, 1547, 1506, 1549), (1591, 1538, 1511, 1546), (1383, 981, 1614, 1623), (1590, 1544, 1509, 1551), (1589, 1539, 1508, 1534), (1588, 1540, 1512, 1554), (1587, 1545, 1510, 1555), (1586, 1556, 1524, 1541), (1585, 1557, 1525, 1558), (1584, 1532, 1516, 1559), (1583, 1553, 1523, 1560), (1582, 1552, 1522, 1561), (1591, 1370, 1622, 1647), (1581, 1563, 1526, 1564), (1580, 1531, 1515, 1565), (1579, 1550, 1520, 1566), (925, 178, 1596, 1606), (1578, 1567, 1519, 1537), (1526, 1562, 1635, 1628), (1577, 1535, 1517, 1569), (1576, 1570, 1514, 1543), (1575, 1571, 1528, 1572), (1574, 1536, 1518, 1573), (1571, 1574, 1573, 1528), (1524, 1555, 1574, 1571), (1555, 1510, 1536, 1574), (1552, 1575, 1572, 1522), (1512, 1541, 1575, 1552), (1541, 1524, 1571, 1575), (1539, 1576, 1543, 1508), (1522, 1572, 1576, 1539), (1572, 1528, 1570, 1576), (1568, 1577, 1569, 1527), (1521, 1551, 1577, 1568), (1551, 1509, 1535, 1577), (1567, 1578, 1643, 1639), (1521, 1568, 1640, 1627), (1369, 925, 1606, 1620), (1538, 1578, 1537, 1511), (1520, 1564, 1636, 1626), (1578, 1538, 1630, 1643), (928, 1566, 1637, 1609), (1533, 1507, 1550, 1579), (1563, 1580, 1565, 1526), (1513, 1529, 1580, 1563), (1529, 1505, 1531, 1580), (1550, 1581, 1564, 1520), (1507, 1542, 1581, 1550), (1542, 1513, 1563, 1581), (322, 928, 1609, 1598), (1527, 1567, 1639, 1629), (635, 1369, 1620, 1605), (1554, 1512, 1552, 1582), (1546, 1511, 1553, 1583), (1557, 1584, 1559, 1525), (1519, 1549, 1584, 1557), (1549, 1506, 1532, 1584), (1553, 1585, 1558, 1523), (1511, 1537, 1585, 1553), (1537, 1519, 1557, 1585), (1540, 1586, 1541, 1512), (1523, 1558, 1586, 1540), (1558, 1525, 1556, 1586), (1556, 1587, 1555, 1524), (1525, 1559, 1587, 1556), (1559, 1516, 1545, 1587), (1560, 1523, 1540, 1588), (1561, 1522, 1539, 1589), (1562, 1590, 1551, 1521), (1526, 1565, 1590, 1562), (1565, 1515, 1544, 1590), (1108, 635, 1605, 1615), (1370, 929, 1610, 1622), (1567, 1592, 1549, 1519), (1527, 1569, 1592, 1567), (1569, 1517, 1547, 1592), (1570, 1593, 1530, 1514), (1528, 1573, 1593, 1570), (1573, 1518, 1548, 1593), (1620, 1601, 1594, 1605), (1619, 1607, 1597, 1602), (1617, 1611, 1599, 1612), (1615, 1603, 1595, 1614), (1605, 1594, 1603, 1615), (1611, 1616, 1613, 1599), (1597, 1604, 1616, 1611), (1603, 1617, 1612, 1595), (1594, 1602, 1617, 1603), (1602, 1597, 1611, 1617), (1595, 1612, 1618, 1600), (1612, 1599, 1610, 1618), (1601, 1619, 1602, 1594), (1596, 1608, 1619, 1601), (1608, 1598, 1607, 1619), (1616, 1604, 1634, 1644), (1622, 1613, 1638, 1647), (1613, 1616, 1644, 1638), (1621, 1609, 1637, 1646), (1606, 1596, 1601, 1620), (1604, 1621, 1646, 1634), (1607, 1621, 1604, 1597), (1598, 1609, 1621, 1607), (1599, 1613, 1622, 1610), (1614, 1595, 1600, 1623), (1646, 1631, 1624, 1634), (1645, 1635, 1627, 1632), (1644, 1633, 1625, 1638), (1642, 1640, 1629, 1641), (1633, 1642, 1641, 1625), (1624, 1632, 1642, 1633), (1632, 1627, 1640, 1642), (1625, 1641, 1643, 1630), (1641, 1629, 1639, 1643), (1634, 1624, 1633, 1644), (1631, 1645, 1632, 1624), (1626, 1636, 1645, 1631), (1636, 1628, 1635, 1645), (1637, 1626, 1631, 1646), (1638, 1625, 1630, 1647)])
me_cube.materials.append(mat_material)
me_cube.use_remesh_preserve_volume = False
me_cube.use_remesh_preserve_attributes = False
me_cube.use_mirror_vertex_groups = False
me_cube.update()

# ---- objects
ob_cube = bpy.data.objects.new('Cube', me_cube)
ob_lamp = bpy.data.objects.new('Lamp', light_lamp)
ob_camera = bpy.data.objects.new('Camera', cam_camera)

# ---- transforms, parenting, visibility, modifiers, constraints
ob_cube.location = (0.0, 0.0, 0.6745)
ob_cube.scale = (1.676, 1.642, 0.4456)
ob_cube.lock_rotations_4d = False
ob_cube.empty_display_type = 'ARROWS'
ob_cube.lineart.crease_threshold = 0.0
ob_lamp.location = (4.076, 1.005, 5.904)
ob_lamp.rotation_euler = (0.6503, 0.05522, 1.866)
ob_lamp.lock_rotations_4d = False
ob_lamp.empty_display_type = 'ARROWS'
ob_lamp.color = (0.0, 0.0, 0.0, 0.0)
ob_lamp.lineart.crease_threshold = 0.0
ob_camera.location = (7.481, -6.508, 5.344)
ob_camera.rotation_euler = (1.109, 0.0, 0.8149)
ob_camera.lock_rotations_4d = False
ob_camera.empty_display_type = 'ARROWS'
ob_camera.color = (0.0, 0.0, 0.0, 0.0)
ob_camera.display_type = 'WIRE'
ob_camera.lineart.crease_threshold = 0.0

# ---- collection membership
col_collection_1.objects.link(ob_cube)
col_collection_1.objects.link(ob_lamp)
col_collection_1.objects.link(ob_camera)

# ---- scene / render settings (as saved in the file)
scene.camera = ob_camera
scene.frame_start = 1; scene.frame_end = 250; scene.frame_set(1)
scene.render.engine = 'BLENDER_EEVEE_NEXT'
scene.render.resolution_percentage = 50
scene.render.dither_intensity = 0.0
scene.cycles.use_denoising = False
scene.cycles.samples = 128
scene.cycles.sampling_pattern = 'TABULATED_SOBOL'
scene.cycles.use_adaptive_sampling = False
scene.cycles.use_light_tree = False
scene.cycles.blur_glossy = 0.0
scene.cycles.sample_clamp_indirect = 0.0
scene.view_settings.view_transform = 'Standard'
bpy.context.view_layer.update()
